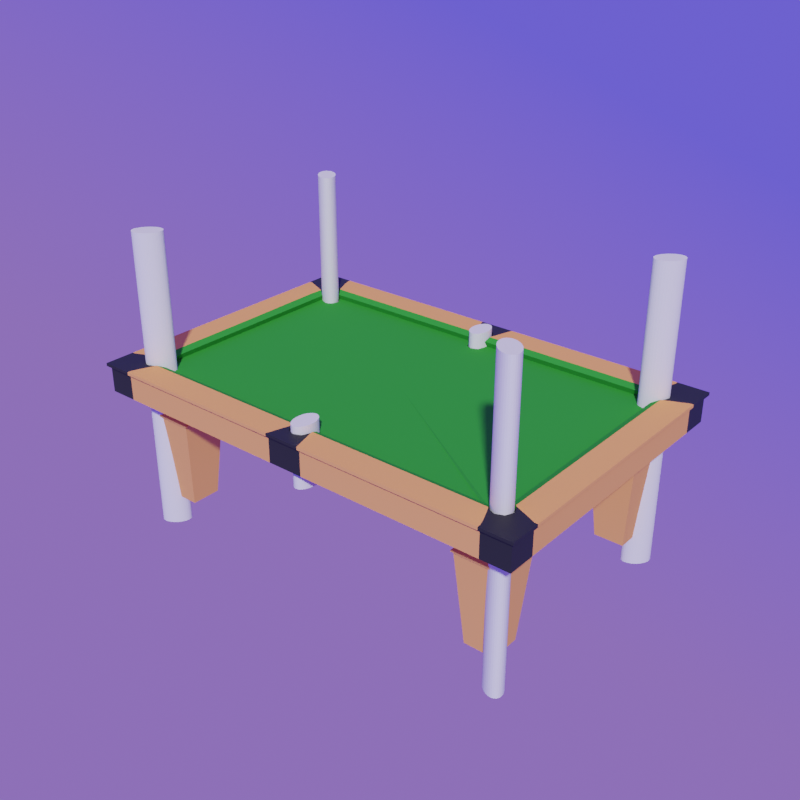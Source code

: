 # Source: pooltable.blend  (saved by Blender 3.2.14; exported with 4.5.12 LTS)
import bpy
from mathutils import Matrix  # noqa: F401  (used for matrix-valued properties, if any)

bpy.ops.wm.read_factory_settings(use_empty=True)
scene = bpy.context.scene
scene.name = 'Scene'

# ---- collections
col_collection = bpy.data.collections.new('Collection'); scene.collection.children.link(col_collection)

# ---- materials (node trees are filled in below, after node groups)
mat_wood = bpy.data.materials.new('wood')
mat_wood.use_transparent_shadow = False
mat_green_001 = bpy.data.materials.new('green.001')
mat_green_001.use_transparent_shadow = False
mat_pocket = bpy.data.materials.new('pocket')
mat_pocket.use_transparent_shadow = False

# ---- material node trees
mat_wood.use_nodes = True; mat_wood.node_tree.nodes.clear()
_N = mat_wood.node_tree.nodes; _L = mat_wood.node_tree.links
n0 = _N.new('ShaderNodeOutputMaterial'); n0.name = 'Material Output'; n0.location = (300, 300)
n1 = _N.new('ShaderNodeBsdfPrincipled'); n1.name = 'Principled BSDF'; n1.location = (10, 300)
n1.distribution = 'GGX'
n1.subsurface_method = 'BURLEY'
n1.inputs[0].default_value = (0.9258, 0.3842, 0.1222, 1.0)
n1.inputs[2].default_value = 0.825
n1.inputs[3].default_value = 1.45
n1.inputs[13].default_value = 0.05
n1.inputs[27].default_value = (0.0, 0.0, 0.0, 1.0)
n1.inputs[28].default_value = 1.0
_L.new(n1.outputs[0], n0.inputs[0])
n0.is_active_output = True
mat_green_001.use_nodes = True; mat_green_001.node_tree.nodes.clear()
_N = mat_green_001.node_tree.nodes; _L = mat_green_001.node_tree.links
n0 = _N.new('ShaderNodeOutputMaterial'); n0.name = 'Material Output'; n0.location = (300, 300)
n1 = _N.new('ShaderNodeBsdfPrincipled'); n1.name = 'Principled BSDF'; n1.location = (10, 300)
n1.distribution = 'GGX'
n1.subsurface_method = 'BURLEY'
n1.inputs[0].default_value = (0.03375, 0.3185, 0.03411, 1.0)
n1.inputs[2].default_value = 0.85
n1.inputs[3].default_value = 1.45
n1.inputs[13].default_value = 0.09167
n1.inputs[27].default_value = (0.0, 0.0, 0.0, 1.0)
n1.inputs[28].default_value = 1.0
_L.new(n1.outputs[0], n0.inputs[0])
n0.is_active_output = True
mat_pocket.use_nodes = True; mat_pocket.node_tree.nodes.clear()
_N = mat_pocket.node_tree.nodes; _L = mat_pocket.node_tree.links
n0 = _N.new('ShaderNodeOutputMaterial'); n0.name = 'Material Output'; n0.location = (300, 300)
n1 = _N.new('ShaderNodeBsdfPrincipled'); n1.name = 'Principled BSDF'; n1.location = (10, 300)
n1.distribution = 'GGX'
n1.subsurface_method = 'BURLEY'
n1.inputs[0].default_value = (0.02539, 0.02539, 0.02539, 1.0)
n1.inputs[2].default_value = 0.5083
n1.inputs[3].default_value = 1.45
n1.inputs[13].default_value = 0.15
n1.inputs[27].default_value = (0.0, 0.0, 0.0, 1.0)
n1.inputs[28].default_value = 1.0
_L.new(n1.outputs[0], n0.inputs[0])
n0.is_active_output = True

# ---- world
world_world = bpy.data.worlds.new('World'); scene.world = world_world
world_world.use_nodes = True; world_world.node_tree.nodes.clear()
_N = world_world.node_tree.nodes; _L = world_world.node_tree.links
n0 = _N.new('ShaderNodeTexCoord'); n0.name = 'Texture Coordinate'; n0.location = (-431, 328)
n1 = _N.new('ShaderNodeMapping'); n1.name = 'Mapping'; n1.location = (-215, 368)
n1.inputs[2].default_value = (0.5114, 3.012, 4.278)
n2 = _N.new('ShaderNodeTexGradient'); n2.name = 'Gradient Texture'; n2.location = (182, 320)
n2.gradient_type = 'QUADRATIC'
n3 = _N.new('ShaderNodeOutputWorld'); n3.name = 'World Output'; n3.location = (873, 294)
n4 = _N.new('ShaderNodeBackground'); n4.name = 'Background'; n4.location = (682, 294)
n5 = _N.new('ShaderNodeValToRGB'); n5.name = 'ColorRamp'; n5.location = (389, 360)
while len(n5.color_ramp.elements) > 1: n5.color_ramp.elements.remove(n5.color_ramp.elements[-1])
n5.color_ramp.elements[0].position = 0.2182; n5.color_ramp.elements[0].color = (0.2402, 0.1326, 0.5704, 1.0)
_e = n5.color_ramp.elements.new(1.0); _e.color = (0.1242, 0.09698, 1.0, 1.0)
_L.new(n4.outputs[0], n3.inputs[0])
_L.new(n0.outputs[5], n1.inputs[0])
_L.new(n1.outputs[0], n2.inputs[0])
_L.new(n2.outputs[1], n5.inputs[0])
_L.new(n5.outputs[0], n4.inputs[0])
n3.is_active_output = True
world_world.color = (0.05088, 0.05088, 0.05088)
world_world.use_sun_shadow = False
world_world.sun_shadow_jitter_overblur = 0.0

# ---- meshes
me_cube_001 = bpy.data.meshes.new('Cube.001')
me_cube_001.from_pydata([(5.475, -3.886, -1.0), (5.225, -4.136, 2.0), (5.475, -2.886, -1.0), (5.225, -2.636, 2.0), (6.475, -3.886, -1.0), (6.725, -4.136, 2.0), (6.475, -2.886, -1.0), (6.725, -2.636, 2.0), (5.173, -4.189, 2.0), (5.173, -2.584, 2.0), (6.778, -4.189, 2.0), (6.778, -2.584, 2.0), (5.173, -4.189, 2.05), (5.173, -2.584, 2.05), (6.778, -4.189, 2.05), (6.778, -2.584, 2.05), (5.303, -4.058, 2.137), (5.303, -2.714, 2.137), (6.647, -4.058, 2.137), (6.647, -2.714, 2.137), (7.047, -4.458, 2.837), (7.547, -4.958, 2.837), (7.547, -4.958, 3.815), (7.324, -4.735, 3.815), (7.547, -4.958, 3.717), (7.647, -5.058, 3.815), (7.647, -5.058, 3.717), (6.202, -4.058, 2.137), (6.202, -4.458, 2.837), (6.202, -4.958, 2.837), (6.202, -4.958, 3.815), (6.079, -4.017, 3.515), (6.202, -4.735, 3.815), (6.202, -4.178, 3.815), (6.202, -4.958, 3.717), (6.202, -5.058, 3.815), (6.202, -5.058, 3.717), (7.047, -3.594, 2.837), (6.647, -3.594, 2.137), (7.547, -3.594, 2.837), (7.547, -3.594, 3.815), (6.647, -3.594, 3.515), (7.324, -3.594, 3.815), (6.767, -3.594, 3.815), (7.547, -3.594, 3.717), (7.647, -3.594, 3.815), (7.647, -3.594, 3.717), (6.017, -3.776, 3.515), (6.051, -3.694, 3.515), (6.122, -3.523, 3.515), (6.345, -3.431, 3.515), (6.827, -3.723, 3.815), (6.647, -3.602, 3.515), (6.586, -3.561, 3.515), (6.635, -3.594, 3.539), (6.767, -3.683, 3.815), (6.635, -3.594, 3.755), (6.547, -3.535, 3.715), (6.288, -4.178, 3.815), (6.322, -4.229, 3.815), (6.202, -4.051, 3.757), (6.14, -3.958, 3.715), (6.164, -4.017, 3.556), (6.163, -4.022, 3.568), (6.575, -4.334, 3.815), (6.088, -3.827, 3.379), (6.821, -4.232, 3.815), (6.932, -3.976, 3.815), (6.051, -3.694, 3.23), (6.122, -3.523, 3.229), (6.351, -3.501, 3.319), (6.783, -3.768, 3.481), (6.65, -3.604, 3.235), (6.586, -3.561, 3.229), (6.361, -4.166, 3.575), (6.196, -4.012, 3.393), (6.564, -4.248, 3.552), (6.753, -4.186, 3.493), (6.854, -3.986, 3.469), (6.539, -4.458, 2.837), (6.608, -4.958, 2.837), (6.608, -4.958, 3.815), (6.539, -4.735, 3.815), (6.608, -4.958, 3.717), (6.608, -5.058, 3.815), (6.608, -5.058, 3.717), (6.539, -4.058, 2.137), (6.647, -3.936, 2.137), (7.047, -3.936, 2.837), (7.547, -4.036, 2.837), (7.547, -4.036, 3.815), (7.324, -3.936, 3.815), (7.547, -4.036, 3.717), (7.647, -4.036, 3.815), (7.647, -4.036, 3.717), (0.2506, -4.501, 3.815), (0.3554, -4.248, 3.815), (0.2213, -3.701, 3.515), (0.1313, -4.456, 3.428), (0.1683, -4.279, 3.483), (0.2925, -3.958, 3.715), (0.3417, -4.178, 3.815), (0.3182, -4.058, 3.515), (0.1109, -3.755, 3.325), (0.1863, -4.162, 3.458), (0.2198, -4.013, 3.323), (0.5649, -4.958, 3.815), (0.4991, -4.735, 3.815), (0.5944, -5.058, 3.815), (0.5944, -5.058, 3.717), (0.5944, -4.958, 3.717), (0.5944, -4.958, 2.837), (0.5944, -4.458, 2.837), (-5.475, -3.886, -1.0), (-5.225, -4.136, 2.0), (-5.475, -2.886, -1.0), (-5.225, -2.636, 2.0), (-6.475, -3.886, -1.0), (-6.725, -4.136, 2.0), (-6.475, -2.886, -1.0), (-6.725, -2.636, 2.0), (-5.173, -4.189, 2.0), (-5.173, -2.584, 2.0), (-6.778, -4.189, 2.0), (-6.778, -2.584, 2.0), (-5.173, -4.189, 2.05), (-5.173, -2.584, 2.05), (-6.778, -4.189, 2.05), (-6.778, -2.584, 2.05), (-5.303, -4.058, 2.137), (-5.303, -2.714, 2.137), (-6.647, -4.058, 2.137), (-6.647, -2.714, 2.137), (-7.047, -4.458, 2.837), (-7.547, -4.958, 2.837), (-7.547, -4.958, 3.815), (-7.324, -4.735, 3.815), (-7.547, -4.958, 3.717), (-7.647, -5.058, 3.815), (-7.647, -5.058, 3.717), (-6.202, -4.058, 2.137), (-6.202, -4.458, 2.837), (-6.202, -4.958, 2.837), (-6.202, -4.958, 3.815), (-6.202, -4.058, 3.515), (-6.202, -4.735, 3.815), (-6.202, -4.178, 3.815), (-6.202, -4.958, 3.717), (-6.202, -5.058, 3.815), (-6.202, -5.058, 3.717), (-7.047, -3.594, 2.837), (-6.647, -3.594, 2.137), (-7.547, -3.594, 2.837), (-7.547, -3.594, 3.815), (-6.647, -3.594, 3.515), (-7.324, -3.594, 3.815), (-6.767, -3.594, 3.815), (-7.547, -3.594, 3.717), (-7.647, -3.594, 3.815), (-7.647, -3.594, 3.717), (-6.017, -3.776, 3.515), (-6.051, -3.694, 3.515), (-6.122, -3.523, 3.515), (-6.345, -3.431, 3.515), (-6.827, -3.723, 3.815), (-6.647, -3.602, 3.515), (-6.586, -3.561, 3.515), (-6.635, -3.594, 3.539), (-6.767, -3.683, 3.815), (-6.635, -3.594, 3.755), (-6.547, -3.535, 3.715), (-6.288, -4.178, 3.815), (-6.322, -4.229, 3.815), (-6.202, -4.051, 3.757), (-6.14, -3.958, 3.715), (-6.207, -4.058, 3.515), (-6.202, -4.051, 3.529), (-6.575, -4.334, 3.815), (-6.097, -3.834, 3.358), (-6.821, -4.232, 3.815), (-6.932, -3.976, 3.815), (0.0, -4.058, 2.137), (0.0, -4.458, 2.837), (0.0, -4.958, 2.837), (0.0, -4.958, 3.815), (0.0, -4.735, 3.815), (0.0, -4.958, 3.717), (0.0, -5.058, 3.815), (0.0, -5.058, 3.717), (-6.072, -3.671, 3.338), (-6.122, -3.523, 3.229), (-6.345, -3.431, 3.229), (-6.786, -3.766, 3.465), (-6.647, -3.602, 3.229), (-6.586, -3.561, 3.229), (-6.369, -4.193, 3.471), (-6.207, -4.057, 3.238), (-6.587, -4.256, 3.494), (-6.821, -4.232, 3.229), (-6.881, -3.977, 3.369), (-6.539, -4.458, 2.837), (-6.608, -4.958, 2.837), (-6.608, -4.958, 3.815), (-6.539, -4.735, 3.815), (-6.608, -4.958, 3.717), (-6.608, -5.058, 3.815), (-6.608, -5.058, 3.717), (-6.539, -4.058, 2.137), (-6.647, -3.936, 2.137), (-7.047, -3.936, 2.837), (-7.547, -4.036, 2.837), (-7.547, -4.036, 3.815), (-7.324, -3.936, 3.815), (-7.547, -4.036, 3.717), (-7.647, -4.036, 3.815), (-7.647, -4.036, 3.717), (-0.2506, -4.501, 3.815), (-0.3554, -4.248, 3.815), (0.0, -4.603, 3.815), (-0.2213, -3.701, 3.515), (-0.1691, -4.445, 3.395), (-0.2397, -4.27, 3.39), (-0.2925, -3.958, 3.715), (0.0, -4.565, 3.325), (-0.3417, -4.178, 3.815), (-0.3182, -4.058, 3.515), (0.0, -3.608, 3.515), (-0.1402, -3.756, 3.297), (-0.2509, -4.169, 3.374), (-0.2958, -4.045, 3.248), (0.0, -3.608, 3.231), (-0.02922, -4.435, 3.291), (0.0, -4.248, 3.231), (-0.003709, -4.522, 3.285), (0.0, -3.701, 3.231), (0.0, -4.178, 3.231), (0.0, -4.058, 3.231), (0.0, -3.608, 3.231), (-0.5649, -4.958, 3.815), (-0.4991, -4.735, 3.815), (-0.5944, -5.058, 3.815), (-0.5944, -5.058, 3.717), (-0.5944, -4.958, 3.717), (-0.5944, -4.958, 2.837), (-0.5944, -4.458, 2.837), (5.475, 3.886, -1.0), (5.225, 4.136, 2.0), (5.475, 2.886, -1.0), (5.225, 2.636, 2.0), (6.475, 3.886, -1.0), (6.725, 4.136, 2.0), (6.475, 2.886, -1.0), (6.725, 2.636, 2.0), (5.173, 4.189, 2.0), (5.173, 2.584, 2.0), (6.778, 4.189, 2.0), (6.778, 2.584, 2.0), (5.173, 4.189, 2.05), (5.173, 2.584, 2.05), (6.778, 4.189, 2.05), (6.778, 2.584, 2.05), (5.303, 4.058, 2.137), (5.303, 2.714, 2.137), (6.647, 4.058, 2.137), (6.647, 2.714, 2.137), (7.047, 4.458, 2.837), (7.547, 4.958, 2.837), (7.547, 4.958, 3.815), (7.324, 4.735, 3.815), (7.547, 4.958, 3.717), (7.647, 5.058, 3.815), (7.647, 5.058, 3.717), (6.202, 4.058, 2.137), (6.202, 4.458, 2.837), (6.202, 4.958, 2.837), (6.202, 4.958, 3.815), (6.202, 4.058, 3.515), (6.202, 4.735, 3.815), (6.202, 4.178, 3.815), (6.202, 4.958, 3.717), (6.202, 5.058, 3.815), (6.202, 5.058, 3.717), (7.047, 3.594, 2.837), (6.647, 3.594, 2.137), (7.547, 3.594, 2.837), (7.547, 3.594, 3.815), (6.647, 3.594, 3.515), (7.324, 3.594, 3.815), (6.767, 3.594, 3.815), (7.547, 3.594, 3.717), (7.647, 3.594, 3.815), (7.647, 3.594, 3.717), (6.017, 3.776, 3.515), (6.051, 3.694, 3.515), (6.122, 3.523, 3.515), (6.345, 3.431, 3.515), (6.827, 3.723, 3.815), (6.647, 3.602, 3.515), (6.586, 3.561, 3.515), (6.635, 3.594, 3.539), (6.767, 3.683, 3.815), (6.635, 3.594, 3.755), (6.547, 3.535, 3.715), (6.288, 4.178, 3.815), (6.322, 4.229, 3.815), (6.202, 4.051, 3.757), (6.14, 3.958, 3.715), (6.207, 4.058, 3.515), (6.202, 4.051, 3.529), (6.575, 4.334, 3.815), (6.091, 3.841, 3.326), (6.821, 4.232, 3.815), (6.932, 3.976, 3.815), (6.647, 0.0, 2.137), (7.047, 0.0, 2.837), (7.547, 0.0, 2.837), (7.547, 0.0, 3.815), (6.547, 0.0, 3.715), (6.647, 0.0, 3.515), (7.324, 0.0, 3.815), (6.767, 0.0, 3.815), (7.547, 0.0, 3.717), (7.647, 0.0, 3.815), (7.647, 0.0, 3.717), (6.052, 3.692, 3.238), (6.122, 3.523, 3.229), (6.348, 3.46, 3.266), (6.79, 3.757, 3.426), (6.647, 3.602, 3.229), (6.586, 3.561, 3.229), (6.367, 4.193, 3.464), (6.218, 4.037, 3.386), (6.583, 4.267, 3.448), (6.821, 4.232, 3.229), (6.862, 3.977, 3.42), (6.539, 4.458, 2.837), (6.608, 4.958, 2.837), (6.608, 4.958, 3.815), (6.539, 4.735, 3.815), (6.608, 4.958, 3.717), (6.608, 5.058, 3.815), (6.608, 5.058, 3.717), (6.539, 4.058, 2.137), (6.647, 3.936, 2.137), (7.047, 3.936, 2.837), (7.547, 4.036, 2.837), (7.547, 4.036, 3.815), (7.324, 3.936, 3.815), (7.547, 4.036, 3.717), (7.647, 4.036, 3.815), (7.647, 4.036, 3.717), (0.2506, 4.501, 3.815), (0.3554, 4.248, 3.815), (0.2213, 3.701, 3.515), (0.1567, 4.465, 3.369), (0.2651, 4.271, 3.347), (0.2925, 3.958, 3.715), (0.3417, 4.178, 3.815), (0.3182, 4.058, 3.515), (0.1508, 3.755, 3.289), (0.3257, 4.177, 3.257), (0.3182, 4.058, 3.231), (0.5649, 4.958, 3.815), (0.4991, 4.735, 3.815), (0.5944, 5.058, 3.815), (0.5944, 5.058, 3.717), (0.5944, 4.958, 3.717), (0.5944, 4.958, 2.837), (0.5944, 4.458, 2.837), (-5.475, 3.886, -1.0), (-5.225, 4.136, 2.0), (-5.475, 2.886, -1.0), (-5.225, 2.636, 2.0), (-6.475, 3.886, -1.0), (-6.725, 4.136, 2.0), (-6.475, 2.886, -1.0), (-6.725, 2.636, 2.0), (-5.173, 4.189, 2.0), (-5.173, 2.584, 2.0), (-6.778, 4.189, 2.0), (-6.778, 2.584, 2.0), (-5.173, 4.189, 2.05), (-5.173, 2.584, 2.05), (-6.778, 4.189, 2.05), (-6.778, 2.584, 2.05), (-5.303, 4.058, 2.137), (-5.303, 2.714, 2.137), (-6.647, 4.058, 2.137), (-6.647, 2.714, 2.137), (-7.047, 4.458, 2.837), (-7.547, 4.958, 2.837), (-7.547, 4.958, 3.815), (-7.324, 4.735, 3.815), (-7.547, 4.958, 3.717), (-7.647, 5.058, 3.815), (-7.647, 5.058, 3.717), (-6.202, 4.058, 2.137), (-6.202, 4.458, 2.837), (-6.202, 4.958, 2.837), (-6.202, 4.958, 3.815), (-6.202, 4.058, 3.515), (-6.202, 4.735, 3.815), (-6.202, 4.178, 3.815), (-6.202, 4.958, 3.717), (-6.202, 5.058, 3.815), (-6.202, 5.058, 3.717), (-7.047, 3.594, 2.837), (-6.647, 3.594, 2.137), (-7.547, 3.594, 2.837), (-7.547, 3.594, 3.815), (-6.647, 3.594, 3.515), (-7.324, 3.594, 3.815), (-6.812, 3.267, 3.811), (-7.547, 3.594, 3.717), (-7.647, 3.594, 3.815), (-7.647, 3.594, 3.717), (-6.017, 3.776, 3.515), (-6.051, 3.694, 3.515), (-6.122, 3.523, 3.515), (-6.345, 3.431, 3.515), (-6.827, 3.723, 3.815), (-6.647, 3.602, 3.515), (-6.586, 3.561, 3.515), (-6.635, 3.594, 3.539), (-6.767, 3.683, 3.815), (-6.706, 3.51, 3.78), (-6.549, 3.507, 3.714), (-6.288, 4.178, 3.815), (-6.322, 4.229, 3.815), (-6.202, 4.051, 3.757), (-6.14, 3.958, 3.715), (-6.207, 4.058, 3.515), (-6.202, 4.051, 3.529), (-6.575, 4.334, 3.815), (-6.089, 3.83, 3.344), (-6.821, 4.232, 3.815), (-6.932, 3.976, 3.815), (0.0, 4.058, 2.137), (0.0, 4.458, 2.837), (0.0, 4.958, 2.837), (0.0, 4.958, 3.815), (0.0, 4.735, 3.815), (0.0, 4.958, 3.717), (0.0, 5.058, 3.815), (0.0, 5.058, 3.717), (-6.647, 0.0, 2.137), (-7.047, 0.0, 2.837), (-7.547, 0.0, 2.837), (-7.547, 0.0, 3.815), (-6.547, 0.0, 3.715), (-6.647, 0.0, 3.515), (-7.324, 0.0, 3.815), (-6.767, 0.0, 3.815), (-7.547, 0.0, 3.717), (-7.647, 0.0, 3.815), (-7.647, 0.0, 3.717), (0.0, 0.0, 3.515), (-6.061, 3.67, 3.308), (-6.122, 3.523, 3.229), (-6.345, 3.431, 3.229), (-6.8, 3.753, 3.39), (-6.647, 3.602, 3.229), (-6.586, 3.561, 3.229), (-6.368, 4.184, 3.492), (-6.207, 4.053, 3.256), (-6.576, 4.268, 3.427), (-6.82, 4.231, 3.231), (-6.886, 3.977, 3.353), (-6.539, 4.458, 2.837), (-6.608, 4.958, 2.837), (-6.608, 4.958, 3.815), (-6.539, 4.735, 3.815), (-6.608, 4.958, 3.717), (-6.608, 5.058, 3.815), (-6.608, 5.058, 3.717), (-6.539, 4.058, 2.137), (-6.647, 3.936, 2.137), (-7.047, 3.936, 2.837), (-7.547, 4.036, 2.837), (-7.547, 4.036, 3.815), (-7.324, 3.936, 3.815), (-7.547, 4.036, 3.717), (-7.647, 4.036, 3.815), (-7.647, 4.036, 3.717), (-0.2506, 4.501, 3.815), (-0.3554, 4.248, 3.815), (0.0, 4.603, 3.815), (-0.2213, 3.701, 3.515), (-0.1695, 4.482, 3.347), (-0.2579, 4.285, 3.352), (-0.2925, 3.958, 3.715), (0.0, 4.603, 3.231), (-0.3417, 4.178, 3.815), (-0.3182, 4.058, 3.515), (0.0, 3.608, 3.515), (-0.1784, 3.733, 3.266), (-0.2737, 4.176, 3.338), (-0.3182, 4.058, 3.231), (0.0, 3.608, 3.231), (0.0, 4.501, 3.231), (0.0, 4.248, 3.231), (0.0, 4.603, 3.231), (0.0, 3.701, 3.231), (0.0, 4.178, 3.231), (0.0, 4.058, 3.231), (0.0, 3.608, 3.231), (-0.5649, 4.958, 3.815), (-0.4991, 4.735, 3.815), (-0.5944, 5.058, 3.815), (-0.5944, 5.058, 3.717), (-0.5944, 4.958, 3.717), (-0.5944, 4.958, 2.837), (0.0, 0.0, 2.137), (-0.5944, 4.458, 2.837)], [], [(0, 1, 3, 2), (2, 3, 7, 6), (6, 7, 5, 4), (4, 5, 1, 0), (2, 6, 4, 0), (5, 7, 11, 10), (8, 10, 14, 12), (3, 1, 8, 9), (1, 5, 10, 8), (7, 3, 9, 11), (15, 13, 17, 19), (11, 9, 13, 15), (10, 11, 15, 14), (9, 8, 12, 13), (19, 17, 16, 18), (14, 15, 19, 18), (13, 12, 16, 17), (12, 14, 18, 16), (38, 313, 314, 37), (28, 112, 182, 181, 27), (28, 29, 111, 112), (88, 89, 21, 20), (40, 45, 322, 316), (92, 94, 26, 24), (33, 60, 61, 100, 101), (43, 56, 55), (31, 456, 226, 97, 102), (41, 53, 52), (90, 91, 23, 22), (30, 32, 107, 106), (91, 67, 66, 23), (32, 33, 101, 96, 107), (89, 92, 24, 21), (29, 34, 110, 111), (36, 35, 108, 109), (94, 93, 25, 26), (34, 36, 109, 110), (81, 84, 25, 22), (184, 187, 108, 106), (83, 85, 36, 34), (85, 84, 35, 36), (80, 83, 34, 29), (82, 59, 58, 33, 32), (81, 82, 32, 30), (79, 80, 29, 28), (79, 28, 27, 86), (323, 322, 45, 46), (315, 321, 44, 39), (319, 320, 43, 42), (316, 319, 42, 40), (318, 456, 50, 53, 41), (317, 318, 41, 54, 57), (320, 317, 57, 56, 43), (321, 323, 46, 44), (90, 93, 45, 40), (314, 315, 39, 37), (87, 38, 37, 88), (62, 31, 63), (48, 456, 31, 62, 47), (54, 41, 52), (50, 456, 48, 49), (60, 33, 58), (63, 31, 102, 100, 61), (54, 52, 51, 55, 56, 57), (59, 62, 63, 61, 60, 58), (52, 72, 71, 51), (50, 70, 73, 53), (51, 71, 78, 67), (48, 68, 69, 49), (64, 76, 74, 59), (59, 74, 75, 62), (62, 75, 65, 47), (49, 69, 70, 50), (67, 78, 77, 66), (53, 73, 72, 52), (47, 65, 68, 48), (66, 77, 76, 64), (65, 75, 74, 76, 77, 78, 71, 72, 73, 70, 69, 68), (20, 79, 86, 18), (20, 21, 80, 79), (22, 23, 82, 81), (21, 24, 83, 80), (26, 25, 84, 85), (24, 26, 85, 83), (30, 35, 84, 81), (18, 87, 88, 20), (22, 25, 93, 90), (46, 45, 93, 94), (39, 44, 92, 89), (40, 42, 91, 90), (44, 46, 94, 92), (37, 39, 89, 88), (23, 66, 64, 82), (91, 51, 67), (42, 43, 55, 51, 91), (64, 59, 82), (101, 100, 102), (102, 105, 104, 101), (96, 99, 98, 95), (226, 230, 103, 97), (101, 104, 99, 96), (95, 98, 223, 218), (97, 103, 105, 102), (98, 231, 233, 223), (103, 234, 236, 105), (105, 236, 235, 104), (230, 237, 234, 103), (99, 232, 231, 98), (104, 235, 232, 99), (96, 95, 218, 185, 107), (108, 35, 30, 106), (107, 185, 184, 106), (108, 187, 188, 109), (109, 188, 186, 110), (110, 186, 183, 111), (18, 86, 87), (86, 27, 38, 87), (27, 181, 313, 38), (313, 181, 512), (111, 183, 182, 112), (113, 115, 116, 114), (115, 119, 120, 116), (119, 117, 118, 120), (117, 113, 114, 118), (115, 113, 117, 119), (118, 123, 124, 120), (121, 125, 127, 123), (116, 122, 121, 114), (114, 121, 123, 118), (120, 124, 122, 116), (128, 132, 130, 126), (124, 128, 126, 122), (123, 127, 128, 124), (122, 126, 125, 121), (132, 131, 129, 130), (127, 131, 132, 128), (126, 130, 129, 125), (125, 129, 131, 127), (151, 150, 446, 445), (141, 140, 181, 182, 244), (141, 244, 243, 142), (209, 133, 134, 210), (153, 448, 454, 158), (213, 137, 139, 215), (146, 224, 222, 174, 173), (156, 168, 169), (144, 225, 219, 226, 456), (154, 165, 166), (211, 135, 136, 212), (143, 238, 239, 145), (212, 136, 179, 180), (145, 239, 217, 224, 146), (210, 134, 137, 213), (142, 243, 242, 147), (149, 241, 240, 148), (215, 139, 138, 214), (147, 242, 241, 149), (202, 135, 138, 205), (184, 238, 240, 187), (204, 147, 149, 206), (206, 149, 148, 205), (201, 142, 147, 204), (203, 145, 146, 171, 172), (202, 143, 145, 203), (200, 141, 142, 201), (200, 207, 140, 141), (455, 159, 158, 454), (447, 152, 157, 453), (451, 155, 156, 452), (448, 153, 155, 451), (450, 154, 166, 163, 456), (449, 170, 167, 154, 450), (452, 156, 169, 170, 449), (453, 157, 159, 455), (211, 153, 158, 214), (446, 150, 152, 447), (208, 209, 150, 151), (175, 176, 144), (161, 160, 175, 144, 456), (167, 165, 154), (163, 162, 161, 456), (173, 171, 146), (176, 174, 222, 225, 144), (167, 170, 169, 168, 164, 165), (172, 171, 173, 174, 176, 175), (165, 164, 192, 193), (163, 166, 194, 191), (164, 180, 199, 192), (161, 162, 190, 189), (177, 172, 195, 197), (172, 175, 196, 195), (175, 160, 178, 196), (162, 163, 191, 190), (180, 179, 198, 199), (166, 165, 193, 194), (160, 161, 189, 178), (179, 177, 197, 198), (178, 189, 190, 191, 194, 193, 192, 199, 198, 197, 195, 196), (133, 131, 207, 200), (133, 200, 201, 134), (135, 202, 203, 136), (134, 201, 204, 137), (139, 206, 205, 138), (137, 204, 206, 139), (143, 202, 205, 148), (131, 133, 209, 208), (135, 211, 214, 138), (159, 215, 214, 158), (152, 210, 213, 157), (153, 211, 212, 155), (157, 213, 215, 159), (150, 209, 210, 152), (136, 203, 177, 179), (212, 180, 164), (155, 212, 164, 168, 156), (177, 203, 172), (224, 225, 222), (225, 224, 228, 229), (217, 216, 220, 221), (226, 219, 227, 230), (224, 217, 221, 228), (216, 218, 223, 220), (219, 225, 229, 227), (220, 223, 233, 231), (227, 229, 236, 234), (229, 228, 235, 236), (230, 227, 234, 237), (221, 220, 231, 232), (228, 221, 232, 235), (217, 239, 185, 218, 216), (240, 238, 143, 148), (239, 238, 184, 185), (240, 241, 188, 187), (241, 242, 186, 188), (242, 243, 183, 186), (131, 208, 207), (207, 208, 151, 140), (140, 151, 445, 181), (445, 512, 181), (243, 244, 182, 183), (245, 247, 248, 246), (247, 251, 252, 248), (251, 249, 250, 252), (249, 245, 246, 250), (247, 245, 249, 251), (250, 255, 256, 252), (253, 257, 259, 255), (248, 254, 253, 246), (246, 253, 255, 250), (252, 256, 254, 248), (260, 264, 262, 258), (256, 260, 258, 254), (255, 259, 260, 256), (254, 258, 257, 253), (264, 263, 261, 262), (259, 263, 264, 260), (258, 262, 261, 257), (257, 261, 263, 259), (283, 282, 314, 313), (273, 272, 437, 438, 368), (273, 368, 367, 274), (344, 265, 266, 345), (285, 316, 322, 290), (348, 269, 271, 350), (278, 357, 356, 306, 305), (288, 300, 301), (276, 358, 353, 494, 456), (286, 297, 298), (346, 267, 268, 347), (275, 362, 363, 277), (347, 268, 311, 312), (277, 363, 352, 357, 278), (345, 266, 269, 348), (274, 367, 366, 279), (281, 365, 364, 280), (350, 271, 270, 349), (279, 366, 365, 281), (337, 267, 270, 340), (440, 362, 364, 443), (339, 279, 281, 341), (341, 281, 280, 340), (336, 274, 279, 339), (338, 277, 278, 303, 304), (337, 275, 277, 338), (335, 273, 274, 336), (335, 342, 272, 273), (323, 291, 290, 322), (315, 284, 289, 321), (319, 287, 288, 320), (316, 285, 287, 319), (318, 286, 298, 295, 456), (317, 302, 299, 286, 318), (320, 288, 301, 302, 317), (321, 289, 291, 323), (346, 285, 290, 349), (314, 282, 284, 315), (343, 344, 282, 283), (307, 308, 276), (293, 292, 307, 276, 456), (299, 297, 286), (295, 294, 293, 456), (305, 303, 278), (308, 306, 356, 358, 276), (299, 302, 301, 300, 296, 297), (304, 303, 305, 306, 308, 307), (297, 296, 327, 328), (295, 298, 329, 326), (296, 312, 334, 327), (293, 294, 325, 324), (309, 304, 330, 332), (304, 307, 331, 330), (307, 292, 310, 331), (294, 295, 326, 325), (312, 311, 333, 334), (298, 297, 328, 329), (292, 293, 324, 310), (311, 309, 332, 333), (310, 324, 325, 326, 329, 328, 327, 334, 333, 332, 330, 331), (265, 263, 342, 335), (265, 335, 336, 266), (267, 337, 338, 268), (266, 336, 339, 269), (271, 341, 340, 270), (269, 339, 341, 271), (275, 337, 340, 280), (263, 265, 344, 343), (267, 346, 349, 270), (291, 350, 349, 290), (284, 345, 348, 289), (285, 346, 347, 287), (289, 348, 350, 291), (282, 344, 345, 284), (268, 338, 309, 311), (347, 312, 296), (287, 347, 296, 300, 288), (309, 338, 304), (357, 358, 356), (358, 357, 360, 361), (352, 351, 354, 355), (494, 353, 359, 498), (357, 352, 355, 360), (351, 486, 491, 354), (353, 358, 361, 359), (354, 491, 501, 499), (359, 361, 504, 502), (361, 360, 503, 504), (498, 359, 502, 505), (355, 354, 499, 500), (360, 355, 500, 503), (352, 363, 441, 486, 351), (364, 362, 275, 280), (363, 362, 440, 441), (364, 365, 444, 443), (365, 366, 442, 444), (366, 367, 439, 442), (263, 343, 342), (342, 343, 283, 272), (272, 283, 313, 437), (313, 512, 437), (367, 368, 438, 439), (369, 370, 372, 371), (371, 372, 376, 375), (375, 376, 374, 373), (373, 374, 370, 369), (371, 375, 373, 369), (374, 376, 380, 379), (377, 379, 383, 381), (372, 370, 377, 378), (370, 374, 379, 377), (376, 372, 378, 380), (384, 382, 386, 388), (380, 378, 382, 384), (379, 380, 384, 383), (378, 377, 381, 382), (388, 386, 385, 387), (383, 384, 388, 387), (382, 381, 385, 386), (381, 383, 387, 385), (407, 445, 446, 406), (397, 513, 438, 437, 396), (397, 398, 511, 513), (477, 478, 390, 389), (409, 414, 454, 448), (481, 483, 395, 393), (402, 429, 430, 490, 492), (412, 425, 424), (400, 456, 494, 487, 493), (410, 422, 421), (479, 480, 392, 391), (399, 401, 507, 506), (480, 436, 435, 392), (401, 402, 492, 485, 507), (478, 481, 393, 390), (398, 403, 510, 511), (405, 404, 508, 509), (483, 482, 394, 395), (403, 405, 509, 510), (470, 473, 394, 391), (440, 443, 508, 506), (472, 474, 405, 403), (474, 473, 404, 405), (469, 472, 403, 398), (471, 428, 427, 402, 401), (470, 471, 401, 399), (468, 469, 398, 397), (468, 397, 396, 475), (455, 454, 414, 415), (447, 453, 413, 408), (451, 452, 412, 411), (448, 451, 411, 409), (450, 456, 419, 422, 410), (449, 450, 410, 423, 426), (452, 449, 426, 425, 412), (453, 455, 415, 413), (479, 482, 414, 409), (446, 447, 408, 406), (476, 407, 406, 477), (431, 400, 432), (417, 456, 400, 431, 416), (423, 410, 421), (419, 456, 417, 418), (429, 402, 427), (432, 400, 493, 490, 430), (423, 421, 420, 424, 425, 426), (428, 431, 432, 430, 429, 427), (421, 461, 460, 420), (419, 459, 462, 422), (420, 460, 467, 436), (417, 457, 458, 418), (433, 465, 463, 428), (428, 463, 464, 431), (431, 464, 434, 416), (418, 458, 459, 419), (436, 467, 466, 435), (422, 462, 461, 421), (416, 434, 457, 417), (435, 466, 465, 433), (434, 464, 463, 465, 466, 467, 460, 461, 462, 459, 458, 457), (389, 468, 475, 387), (389, 390, 469, 468), (391, 392, 471, 470), (390, 393, 472, 469), (395, 394, 473, 474), (393, 395, 474, 472), (399, 404, 473, 470), (387, 476, 477, 389), (391, 394, 482, 479), (415, 414, 482, 483), (408, 413, 481, 478), (409, 411, 480, 479), (413, 415, 483, 481), (406, 408, 478, 477), (392, 435, 433, 471), (480, 420, 436), (411, 412, 424, 420, 480), (433, 428, 471), (492, 490, 493), (493, 497, 496, 492), (485, 489, 488, 484), (494, 498, 495, 487), (492, 496, 489, 485), (484, 488, 491, 486), (487, 495, 497, 493), (488, 499, 501, 491), (495, 502, 504, 497), (497, 504, 503, 496), (498, 505, 502, 495), (489, 500, 499, 488), (496, 503, 500, 489), (485, 484, 486, 441, 507), (508, 404, 399, 506), (507, 441, 440, 506), (508, 443, 444, 509), (509, 444, 442, 510), (510, 442, 439, 511), (387, 475, 476), (475, 396, 407, 476), (396, 437, 445, 407), (445, 437, 512), (511, 439, 438, 513)])
me_cube_001.polygons.foreach_set('material_index', [0, 0, 0, 0, 0, 0, 0, 0, 0, 0, 0, 0, 0, 0, 0, 0, 0, 0, 0, 0, 0, 2, 0, 2, 1, 1, 1, 1, 2, 0, 2, 0, 2, 0, 0, 2, 0, 2, 2, 0, 0, 0, 0, 0, 0, 0, 0, 0, 0, 0, 1, 1, 1, 0, 0, 0, 0, 2, 1, 1, 1, 1, 1, 1, 1, 2, 2, 2, 2, 2, 2, 2, 2, 2, 2, 2, 2, 2, 0, 2, 2, 2, 2, 2, 0, 0, 2, 0, 0, 0, 0, 0, 2, 2, 0, 2, 1, 2, 2, 2, 2, 2, 2, 2, 2, 2, 2, 2, 2, 2, 0, 2, 2, 2, 2, 0, 0, 0, 0, 2, 0, 0, 0, 0, 0, 0, 0, 0, 0, 0, 0, 0, 0, 0, 0, 0, 0, 0, 0, 0, 0, 2, 0, 2, 1, 1, 1, 1, 2, 0, 2, 0, 2, 0, 0, 2, 0, 2, 2, 0, 0, 0, 0, 0, 0, 0, 0, 0, 0, 0, 1, 1, 1, 0, 0, 0, 0, 2, 1, 1, 1, 1, 1, 1, 1, 2, 2, 2, 2, 2, 2, 2, 2, 2, 2, 2, 2, 2, 0, 2, 2, 2, 2, 2, 0, 0, 2, 0, 0, 0, 0, 0, 2, 2, 0, 2, 1, 2, 2, 2, 2, 2, 2, 2, 2, 2, 2, 2, 2, 2, 0, 2, 2, 2, 2, 0, 0, 0, 0, 2, 0, 0, 0, 0, 0, 0, 0, 0, 0, 0, 0, 0, 0, 0, 0, 0, 0, 0, 0, 0, 0, 2, 0, 2, 1, 1, 1, 1, 2, 0, 2, 0, 2, 0, 0, 2, 0, 2, 2, 0, 0, 0, 0, 0, 0, 0, 0, 0, 0, 0, 1, 1, 1, 0, 0, 0, 0, 2, 1, 1, 1, 1, 1, 1, 1, 2, 2, 2, 2, 2, 2, 2, 2, 2, 2, 2, 2, 2, 0, 2, 2, 2, 2, 2, 0, 0, 2, 0, 0, 0, 0, 0, 2, 2, 0, 2, 1, 2, 2, 2, 2, 2, 2, 2, 2, 2, 2, 2, 2, 2, 0, 2, 2, 2, 2, 0, 0, 0, 0, 2, 0, 0, 0, 0, 0, 0, 0, 0, 0, 0, 0, 0, 0, 0, 0, 0, 0, 0, 0, 0, 0, 2, 0, 2, 1, 1, 1, 1, 2, 0, 2, 0, 2, 0, 0, 2, 0, 2, 2, 0, 0, 0, 0, 0, 0, 0, 0, 0, 0, 0, 1, 1, 1, 0, 0, 0, 0, 2, 1, 1, 1, 1, 1, 1, 1, 2, 2, 2, 2, 2, 2, 2, 2, 2, 2, 2, 2, 2, 0, 2, 2, 2, 2, 2, 0, 0, 2, 0, 0, 0, 0, 0, 2, 2, 0, 2, 1, 2, 2, 2, 2, 2, 2, 2, 2, 2, 2, 2, 2, 2, 0, 2, 2, 2, 2, 0, 0, 0, 0, 2])
_uv = me_cube_001.uv_layers.new(name='UVMap')
_uv.uv.foreach_set('vector', [0.375, 0.0, 0.625, 0.0, 0.625, 0.25, 0.375, 0.25, 0.375, 0.25, 0.625, 0.25, 0.625, 0.5, 0.375, 0.5, 0.375, 0.5, 0.625, 0.5, 0.625, 0.75, 0.375, 0.75, 0.375, 0.75, 0.625, 0.75, 0.625, 1.0, 0.375, 1.0, 0.125, 0.5, 0.375, 0.5, 0.375, 0.75, 0.125, 0.75, 0.625, 0.75, 0.625, 0.5, 0.625, 0.5, 0.625, 0.75, 0.625, 1.0, 0.625, 0.75, 0.625, 0.75, 0.625, 1.0, 0.625, 0.25, 0.625, 0.0, 0.625, 0.0, 0.625, 0.25, 0.625, 1.0, 0.625, 0.75, 0.625, 0.75, 0.625, 1.0, 0.625, 0.5, 0.625, 0.25, 0.625, 0.25, 0.625, 0.5, 0.625, 0.5, 0.625, 0.25, 0.625, 0.25, 0.625, 0.5, 0.625, 0.5, 0.625, 0.25, 0.625, 0.25, 0.625, 0.5, 0.625, 0.75, 0.625, 0.5, 0.625, 0.5, 0.625, 0.75, 0.625, 0.25, 0.625, 0.0, 0.625, 0.0, 0.625, 0.25, 0.625, 0.5, 0.875, 0.5, 0.875, 0.75, 0.625, 0.75, 0.625, 0.75, 0.625, 0.5, 0.625, 0.5, 0.625, 0.75, 0.625, 0.25, 0.625, 0.0, 0.625, 0.0, 0.625, 0.25, 0.625, 1.0, 0.625, 0.75, 0.625, 0.75, 0.625, 1.0, 0.0, 0.0, 0.0, 0.0, 0.0, 0.0, 0.0, 0.0, 0.0, 0.0, 0.0, 0.0, 0.0, 0.0, 0.0, 0.0, 0.0, 0.0, 0.0, 0.0, 0.0, 0.0, 0.0, 0.0, 0.0, 0.0, 0.0, 0.0, 0.0, 0.0, 0.0, 0.0, 0.0, 0.0, 0.0, 0.0, 0.0, 0.0, 0.0, 0.0, 0.0, 0.0, 0.0, 0.0, 0.0, 0.0, 0.0, 0.0, 0.0, 0.0, 0.0, 0.0, 0.0, 0.0, 0.0, 0.0, 0.0, 0.0, 0.0, 0.0, 0.0, 0.0, 0.0, 0.0, 0.0, 0.0, 0.0, 0.0, 0.0, 0.0, 0.0, 0.0, 0.0, 0.0, 0.0, 0.0, 0.0, 0.0, 0.0, 0.0, 0.0, 0.0, 0.0, 0.0, 0.0, 0.0, 0.0, 0.0, 0.0, 0.0, 0.0, 0.0, 0.0, 0.0, 0.0, 0.0, 0.0, 0.0, 0.0, 0.0, 0.0, 0.0, 0.0, 0.0, 0.0, 0.0, 0.0, 0.0, 0.0, 0.0, 0.0, 0.0, 0.0, 0.0, 0.0, 0.0, 0.0, 0.0, 0.0, 0.0, 0.0, 0.0, 0.0, 0.0, 0.0, 0.0, 0.0, 0.0, 0.0, 0.0, 0.0, 0.0, 0.0, 0.0, 0.0, 0.0, 0.0, 0.0, 0.0, 0.0, 0.0, 0.0, 0.0, 0.0, 0.0, 0.0, 0.0, 0.0, 0.0, 0.0, 0.0, 0.0, 0.0, 0.0, 0.0, 0.0, 0.0, 0.0, 0.0, 0.0, 0.0, 0.0, 0.0, 0.0, 0.0, 0.0, 0.0, 0.0, 0.0, 0.0, 0.0, 0.0, 0.0, 0.0, 0.0, 0.0, 0.0, 0.0, 0.0, 0.0, 0.0, 0.0, 0.0, 0.0, 0.0, 0.0, 0.0, 0.0, 0.0, 0.0, 0.0, 0.0, 0.0, 0.0, 0.0, 0.0, 0.0, 0.0, 0.0, 0.0, 0.0, 0.0, 0.0, 0.0, 0.0, 0.0, 0.0, 0.0, 0.0, 0.0, 0.0, 0.0, 0.0, 0.0, 0.0, 0.0, 0.0, 0.0, 0.0, 0.0, 0.0, 0.0, 0.0, 0.0, 0.0, 0.0, 0.0, 0.0, 0.0, 0.0, 0.0, 0.0, 0.0, 0.0, 0.0, 0.0, 0.0, 0.0, 0.0, 0.0, 0.0, 0.0, 0.0, 0.0, 0.0, 0.0, 0.0, 0.0, 0.0, 0.0, 0.0, 0.0, 0.0, 0.0, 0.0, 0.0, 0.0, 0.0, 0.0, 0.0, 0.0, 0.0, 0.0, 0.0, 0.0, 0.0, 0.0, 0.0, 0.0, 0.0, 0.0, 0.0, 0.0, 0.0, 0.0, 0.0, 0.0, 0.0, 0.0, 0.0, 0.0, 0.0, 0.0, 0.0, 0.0, 0.0, 0.0, 0.0, 0.0, 0.0, 0.0, 0.0, 0.0, 0.0, 0.0, 0.0, 0.0, 0.0, 0.0, 0.0, 0.0, 0.0, 0.0, 0.0, 0.0, 0.0, 0.0, 0.0, 0.0, 0.0, 0.0, 0.0, 0.0, 0.0, 0.0, 0.0, 0.0, 0.0, 0.0, 0.0, 0.0, 0.0, 0.0, 0.0, 0.0, 0.0, 0.0, 0.0, 0.0, 0.0, 0.0, 0.0, 0.0, 0.0, 0.0, 0.0, 0.0, 0.0, 0.0, 0.0, 0.0, 0.0, 0.0, 0.0, 0.0, 0.0, 0.0, 0.0, 0.0, 0.0, 0.0, 0.0, 0.0, 0.0, 0.0, 0.0, 0.0, 0.0, 0.0, 0.0, 0.0, 0.0, 0.0, 0.0, 0.0, 0.0, 0.0, 0.0, 0.0, 0.0, 0.0, 0.0, 0.0, 0.0, 0.0, 0.0, 0.0, 0.0, 0.0, 0.0, 0.0, 0.0, 0.0, 0.0, 0.0, 0.0, 0.0, 0.0, 0.0, 0.0, 0.0, 0.0, 0.0, 0.0, 0.0, 0.0, 0.0, 0.0, 0.0, 0.0, 0.0, 0.0, 0.0, 0.0, 0.0, 0.0, 0.0, 0.0, 0.0, 0.0, 0.0, 0.0, 0.0, 0.0, 0.0, 0.0, 0.0, 0.0, 0.0, 0.0, 0.0, 0.0, 0.0, 0.0, 0.0, 0.0, 0.0, 0.0, 0.0, 0.0, 0.0, 0.0, 0.0, 0.0, 0.0, 0.0, 0.0, 0.0, 0.0, 0.0, 0.0, 0.0, 0.0, 0.0, 0.0, 0.0, 0.0, 0.0, 0.0, 0.0, 0.0, 0.0, 0.0, 0.0, 0.0, 0.0, 0.0, 0.0, 0.0, 0.0, 0.0, 0.0, 0.0, 0.0, 0.0, 0.0, 0.0, 0.0, 0.0, 0.0, 0.0, 0.0, 0.0, 0.0, 0.0, 0.0, 0.0, 0.0, 0.0, 0.0, 0.0, 0.0, 0.0, 0.0, 0.0, 0.0, 0.0, 0.0, 0.0, 0.0, 0.0, 0.0, 0.0, 0.0, 0.0, 0.0, 0.0, 0.0, 0.0, 0.0, 0.0, 0.0, 0.0, 0.0, 0.0, 0.0, 0.0, 0.0, 0.0, 0.0, 0.0, 0.0, 0.0, 0.0, 0.0, 0.0, 0.0, 0.0, 0.0, 0.0, 0.0, 0.0, 0.0, 0.0, 0.0, 0.0, 0.0, 0.0, 0.0, 0.0, 0.0, 0.0, 0.0, 0.0, 0.0, 0.0, 0.0, 0.0, 0.0, 0.0, 0.0, 0.0, 0.0, 0.0, 0.0, 0.0, 0.0, 0.0, 0.0, 0.0, 0.0, 0.0, 0.0, 0.0, 0.0, 0.0, 0.0, 0.0, 0.0, 0.0, 0.0, 0.0, 0.0, 0.0, 0.0, 0.0, 0.0, 0.0, 0.0, 0.0, 0.0, 0.0, 0.0, 0.0, 0.0, 0.0, 0.0, 0.0, 0.0, 0.0, 0.0, 0.0, 0.0, 0.0, 0.0, 0.0, 0.0, 0.0, 0.0, 0.0, 0.0, 0.0, 0.0, 0.0, 0.0, 0.0, 0.0, 0.0, 0.0, 0.0, 0.0, 0.0, 0.0, 0.0, 0.0, 0.0, 0.0, 0.0, 0.0, 0.0, 0.0, 0.0, 0.0, 0.0, 0.0, 0.0, 0.0, 0.0, 0.0, 0.0, 0.0, 0.0, 0.0, 0.0, 0.0, 0.0, 0.0, 0.0, 0.0, 0.0, 0.0, 0.0, 0.0, 0.0, 0.0, 0.0, 0.0, 0.0, 0.0, 0.0, 0.0, 0.0, 0.0, 0.0, 0.0, 0.0, 0.0, 0.0, 0.0, 0.0, 0.0, 0.0, 0.0, 0.0, 0.0, 0.0, 0.0, 0.0, 0.0, 0.0, 0.0, 0.0, 0.0, 0.0, 0.0, 0.0, 0.0, 0.0, 0.0, 0.0, 0.0, 0.0, 0.0, 0.0, 0.0, 0.0, 0.0, 0.0, 0.0, 0.0, 0.0, 0.0, 0.0, 0.0, 0.0, 0.0, 0.0, 0.0, 0.0, 0.0, 0.0, 0.0, 0.0, 0.0, 0.0, 0.0, 0.0, 0.0, 0.0, 0.0, 0.0, 0.0, 0.0, 0.0, 0.0, 0.0, 0.0, 0.0, 0.0, 0.0, 0.0, 0.0, 0.0, 0.0, 0.0, 0.0, 0.0, 0.0, 0.0, 0.0, 0.0, 0.0, 0.0, 0.0, 0.0, 0.0, 0.0, 0.0, 0.0, 0.0, 0.0, 0.0, 0.0, 0.0, 0.0, 0.0, 0.0, 0.0, 0.0, 0.0, 0.0, 0.0, 0.0, 0.0, 0.0, 0.0, 0.0, 0.0, 0.0, 0.0, 0.0, 0.0, 0.0, 0.0, 0.0, 0.0, 0.0, 0.0, 0.0, 0.0, 0.0, 0.0, 0.0, 0.0, 0.0, 0.0, 0.0, 0.0, 0.0, 0.0, 0.0, 0.0, 0.0, 0.0, 0.0, 0.0, 0.0, 0.0, 0.0, 0.0, 0.0, 0.0, 0.0, 0.0, 0.0, 0.0, 0.0, 0.0, 0.0, 0.0, 0.0, 0.0, 0.0, 0.0, 0.0, 0.0, 0.0, 0.0, 0.0, 0.0, 0.0, 0.0, 0.0, 0.0, 0.0, 0.0, 0.0, 0.0, 0.0, 0.0, 0.0, 0.0, 0.0, 0.0, 0.0, 0.0, 0.0, 0.0, 0.0, 0.0, 0.0, 0.0, 0.0, 0.0, 0.0, 0.0, 0.0, 0.0, 0.0, 0.0, 0.0, 0.0, 0.0, 0.0, 0.0, 0.0, 0.0, 0.0, 0.0, 0.0, 0.0, 0.0, 0.0, 0.0, 0.375, 0.0, 0.375, 0.25, 0.625, 0.25, 0.625, 0.0, 0.375, 0.25, 0.375, 0.5, 0.625, 0.5, 0.625, 0.25, 0.375, 0.5, 0.375, 0.75, 0.625, 0.75, 0.625, 0.5, 0.375, 0.75, 0.375, 1.0, 0.625, 1.0, 0.625, 0.75, 0.125, 0.5, 0.125, 0.75, 0.375, 0.75, 0.375, 0.5, 0.625, 0.75, 0.625, 0.75, 0.625, 0.5, 0.625, 0.5, 0.625, 1.0, 0.625, 1.0, 0.625, 0.75, 0.625, 0.75, 0.625, 0.25, 0.625, 0.25, 0.625, 0.0, 0.625, 0.0, 0.625, 1.0, 0.625, 1.0, 0.625, 0.75, 0.625, 0.75, 0.625, 0.5, 0.625, 0.5, 0.625, 0.25, 0.625, 0.25, 0.625, 0.5, 0.625, 0.5, 0.625, 0.25, 0.625, 0.25, 0.625, 0.5, 0.625, 0.5, 0.625, 0.25, 0.625, 0.25, 0.625, 0.75, 0.625, 0.75, 0.625, 0.5, 0.625, 0.5, 0.625, 0.25, 0.625, 0.25, 0.625, 0.0, 0.625, 0.0, 0.625, 0.5, 0.625, 0.75, 0.875, 0.75, 0.875, 0.5, 0.625, 0.75, 0.625, 0.75, 0.625, 0.5, 0.625, 0.5, 0.625, 0.25, 0.625, 0.25, 0.625, 0.0, 0.625, 0.0, 0.625, 1.0, 0.625, 1.0, 0.625, 0.75, 0.625, 0.75, 0.0, 0.0, 0.0, 0.0, 0.0, 0.0, 0.0, 0.0, 0.0, 0.0, 0.0, 0.0, 0.0, 0.0, 0.0, 0.0, 0.0, 0.0, 0.0, 0.0, 0.0, 0.0, 0.0, 0.0, 0.0, 0.0, 0.0, 0.0, 0.0, 0.0, 0.0, 0.0, 0.0, 0.0, 0.0, 0.0, 0.0, 0.0, 0.0, 0.0, 0.0, 0.0, 0.0, 0.0, 0.0, 0.0, 0.0, 0.0, 0.0, 0.0, 0.0, 0.0, 0.0, 0.0, 0.0, 0.0, 0.0, 0.0, 0.0, 0.0, 0.0, 0.0, 0.0, 0.0, 0.0, 0.0, 0.0, 0.0, 0.0, 0.0, 0.0, 0.0, 0.0, 0.0, 0.0, 0.0, 0.0, 0.0, 0.0, 0.0, 0.0, 0.0, 0.0, 0.0, 0.0, 0.0, 0.0, 0.0, 0.0, 0.0, 0.0, 0.0, 0.0, 0.0, 0.0, 0.0, 0.0, 0.0, 0.0, 0.0, 0.0, 0.0, 0.0, 0.0, 0.0, 0.0, 0.0, 0.0, 0.0, 0.0, 0.0, 0.0, 0.0, 0.0, 0.0, 0.0, 0.0, 0.0, 0.0, 0.0, 0.0, 0.0, 0.0, 0.0, 0.0, 0.0, 0.0, 0.0, 0.0, 0.0, 0.0, 0.0, 0.0, 0.0, 0.0, 0.0, 0.0, 0.0, 0.0, 0.0, 0.0, 0.0, 0.0, 0.0, 0.0, 0.0, 0.0, 0.0, 0.0, 0.0, 0.0, 0.0, 0.0, 0.0, 0.0, 0.0, 0.0, 0.0, 0.0, 0.0, 0.0, 0.0, 0.0, 0.0, 0.0, 0.0, 0.0, 0.0, 0.0, 0.0, 0.0, 0.0, 0.0, 0.0, 0.0, 0.0, 0.0, 0.0, 0.0, 0.0, 0.0, 0.0, 0.0, 0.0, 0.0, 0.0, 0.0, 0.0, 0.0, 0.0, 0.0, 0.0, 0.0, 0.0, 0.0, 0.0, 0.0, 0.0, 0.0, 0.0, 0.0, 0.0, 0.0, 0.0, 0.0, 0.0, 0.0, 0.0, 0.0, 0.0, 0.0, 0.0, 0.0, 0.0, 0.0, 0.0, 0.0, 0.0, 0.0, 0.0, 0.0, 0.0, 0.0, 0.0, 0.0, 0.0, 0.0, 0.0, 0.0, 0.0, 0.0, 0.0, 0.0, 0.0, 0.0, 0.0, 0.0, 0.0, 0.0, 0.0, 0.0, 0.0, 0.0, 0.0, 0.0, 0.0, 0.0, 0.0, 0.0, 0.0, 0.0, 0.0, 0.0, 0.0, 0.0, 0.0, 0.0, 0.0, 0.0, 0.0, 0.0, 0.0, 0.0, 0.0, 0.0, 0.0, 0.0, 0.0, 0.0, 0.0, 0.0, 0.0, 0.0, 0.0, 0.0, 0.0, 0.0, 0.0, 0.0, 0.0, 0.0, 0.0, 0.0, 0.0, 0.0, 0.0, 0.0, 0.0, 0.0, 0.0, 0.0, 0.0, 0.0, 0.0, 0.0, 0.0, 0.0, 0.0, 0.0, 0.0, 0.0, 0.0, 0.0, 0.0, 0.0, 0.0, 0.0, 0.0, 0.0, 0.0, 0.0, 0.0, 0.0, 0.0, 0.0, 0.0, 0.0, 0.0, 0.0, 0.0, 0.0, 0.0, 0.0, 0.0, 0.0, 0.0, 0.0, 0.0, 0.0, 0.0, 0.0, 0.0, 0.0, 0.0, 0.0, 0.0, 0.0, 0.0, 0.0, 0.0, 0.0, 0.0, 0.0, 0.0, 0.0, 0.0, 0.0, 0.0, 0.0, 0.0, 0.0, 0.0, 0.0, 0.0, 0.0, 0.0, 0.0, 0.0, 0.0, 0.0, 0.0, 0.0, 0.0, 0.0, 0.0, 0.0, 0.0, 0.0, 0.0, 0.0, 0.0, 0.0, 0.0, 0.0, 0.0, 0.0, 0.0, 0.0, 0.0, 0.0, 0.0, 0.0, 0.0, 0.0, 0.0, 0.0, 0.0, 0.0, 0.0, 0.0, 0.0, 0.0, 0.0, 0.0, 0.0, 0.0, 0.0, 0.0, 0.0, 0.0, 0.0, 0.0, 0.0, 0.0, 0.0, 0.0, 0.0, 0.0, 0.0, 0.0, 0.0, 0.0, 0.0, 0.0, 0.0, 0.0, 0.0, 0.0, 0.0, 0.0, 0.0, 0.0, 0.0, 0.0, 0.0, 0.0, 0.0, 0.0, 0.0, 0.0, 0.0, 0.0, 0.0, 0.0, 0.0, 0.0, 0.0, 0.0, 0.0, 0.0, 0.0, 0.0, 0.0, 0.0, 0.0, 0.0, 0.0, 0.0, 0.0, 0.0, 0.0, 0.0, 0.0, 0.0, 0.0, 0.0, 0.0, 0.0, 0.0, 0.0, 0.0, 0.0, 0.0, 0.0, 0.0, 0.0, 0.0, 0.0, 0.0, 0.0, 0.0, 0.0, 0.0, 0.0, 0.0, 0.0, 0.0, 0.0, 0.0, 0.0, 0.0, 0.0, 0.0, 0.0, 0.0, 0.0, 0.0, 0.0, 0.0, 0.0, 0.0, 0.0, 0.0, 0.0, 0.0, 0.0, 0.0, 0.0, 0.0, 0.0, 0.0, 0.0, 0.0, 0.0, 0.0, 0.0, 0.0, 0.0, 0.0, 0.0, 0.0, 0.0, 0.0, 0.0, 0.0, 0.0, 0.0, 0.0, 0.0, 0.0, 0.0, 0.0, 0.0, 0.0, 0.0, 0.0, 0.0, 0.0, 0.0, 0.0, 0.0, 0.0, 0.0, 0.0, 0.0, 0.0, 0.0, 0.0, 0.0, 0.0, 0.0, 0.0, 0.0, 0.0, 0.0, 0.0, 0.0, 0.0, 0.0, 0.0, 0.0, 0.0, 0.0, 0.0, 0.0, 0.0, 0.0, 0.0, 0.0, 0.0, 0.0, 0.0, 0.0, 0.0, 0.0, 0.0, 0.0, 0.0, 0.0, 0.0, 0.0, 0.0, 0.0, 0.0, 0.0, 0.0, 0.0, 0.0, 0.0, 0.0, 0.0, 0.0, 0.0, 0.0, 0.0, 0.0, 0.0, 0.0, 0.0, 0.0, 0.0, 0.0, 0.0, 0.0, 0.0, 0.0, 0.0, 0.0, 0.0, 0.0, 0.0, 0.0, 0.0, 0.0, 0.0, 0.0, 0.0, 0.0, 0.0, 0.0, 0.0, 0.0, 0.0, 0.0, 0.0, 0.0, 0.0, 0.0, 0.0, 0.0, 0.0, 0.0, 0.0, 0.0, 0.0, 0.0, 0.0, 0.0, 0.0, 0.0, 0.0, 0.0, 0.0, 0.0, 0.0, 0.0, 0.0, 0.0, 0.0, 0.0, 0.0, 0.0, 0.0, 0.0, 0.0, 0.0, 0.0, 0.0, 0.0, 0.0, 0.0, 0.0, 0.0, 0.0, 0.0, 0.0, 0.0, 0.0, 0.0, 0.0, 0.0, 0.0, 0.0, 0.0, 0.0, 0.0, 0.0, 0.0, 0.0, 0.0, 0.0, 0.0, 0.0, 0.0, 0.0, 0.0, 0.0, 0.0, 0.0, 0.0, 0.0, 0.0, 0.0, 0.0, 0.0, 0.0, 0.0, 0.0, 0.0, 0.0, 0.0, 0.0, 0.0, 0.0, 0.0, 0.0, 0.0, 0.0, 0.0, 0.0, 0.0, 0.0, 0.0, 0.0, 0.0, 0.0, 0.0, 0.0, 0.0, 0.0, 0.0, 0.0, 0.0, 0.0, 0.0, 0.0, 0.0, 0.0, 0.0, 0.0, 0.0, 0.0, 0.0, 0.0, 0.0, 0.0, 0.0, 0.0, 0.0, 0.0, 0.0, 0.0, 0.0, 0.0, 0.0, 0.0, 0.0, 0.0, 0.0, 0.0, 0.0, 0.0, 0.0, 0.0, 0.0, 0.0, 0.0, 0.0, 0.0, 0.0, 0.0, 0.0, 0.0, 0.0, 0.0, 0.0, 0.0, 0.0, 0.0, 0.0, 0.0, 0.0, 0.0, 0.0, 0.0, 0.0, 0.0, 0.0, 0.0, 0.0, 0.0, 0.0, 0.0, 0.0, 0.0, 0.0, 0.0, 0.0, 0.0, 0.0, 0.0, 0.0, 0.0, 0.0, 0.0, 0.0, 0.0, 0.0, 0.0, 0.0, 0.0, 0.0, 0.0, 0.0, 0.0, 0.0, 0.0, 0.0, 0.0, 0.0, 0.0, 0.0, 0.0, 0.0, 0.0, 0.0, 0.0, 0.0, 0.0, 0.0, 0.0, 0.0, 0.0, 0.0, 0.0, 0.0, 0.0, 0.0, 0.0, 0.0, 0.0, 0.0, 0.0, 0.0, 0.0, 0.0, 0.0, 0.0, 0.0, 0.0, 0.0, 0.0, 0.0, 0.0, 0.0, 0.0, 0.0, 0.0, 0.0, 0.0, 0.0, 0.0, 0.0, 0.0, 0.375, 0.0, 0.375, 0.25, 0.625, 0.25, 0.625, 0.0, 0.375, 0.25, 0.375, 0.5, 0.625, 0.5, 0.625, 0.25, 0.375, 0.5, 0.375, 0.75, 0.625, 0.75, 0.625, 0.5, 0.375, 0.75, 0.375, 1.0, 0.625, 1.0, 0.625, 0.75, 0.125, 0.5, 0.125, 0.75, 0.375, 0.75, 0.375, 0.5, 0.625, 0.75, 0.625, 0.75, 0.625, 0.5, 0.625, 0.5, 0.625, 1.0, 0.625, 1.0, 0.625, 0.75, 0.625, 0.75, 0.625, 0.25, 0.625, 0.25, 0.625, 0.0, 0.625, 0.0, 0.625, 1.0, 0.625, 1.0, 0.625, 0.75, 0.625, 0.75, 0.625, 0.5, 0.625, 0.5, 0.625, 0.25, 0.625, 0.25, 0.625, 0.5, 0.625, 0.5, 0.625, 0.25, 0.625, 0.25, 0.625, 0.5, 0.625, 0.5, 0.625, 0.25, 0.625, 0.25, 0.625, 0.75, 0.625, 0.75, 0.625, 0.5, 0.625, 0.5, 0.625, 0.25, 0.625, 0.25, 0.625, 0.0, 0.625, 0.0, 0.625, 0.5, 0.625, 0.75, 0.875, 0.75, 0.875, 0.5, 0.625, 0.75, 0.625, 0.75, 0.625, 0.5, 0.625, 0.5, 0.625, 0.25, 0.625, 0.25, 0.625, 0.0, 0.625, 0.0, 0.625, 1.0, 0.625, 1.0, 0.625, 0.75, 0.625, 0.75, 0.0, 0.0, 0.0, 0.0, 0.0, 0.0, 0.0, 0.0, 0.0, 0.0, 0.0, 0.0, 0.0, 0.0, 0.0, 0.0, 0.0, 0.0, 0.0, 0.0, 0.0, 0.0, 0.0, 0.0, 0.0, 0.0, 0.0, 0.0, 0.0, 0.0, 0.0, 0.0, 0.0, 0.0, 0.0, 0.0, 0.0, 0.0, 0.0, 0.0, 0.0, 0.0, 0.0, 0.0, 0.0, 0.0, 0.0, 0.0, 0.0, 0.0, 0.0, 0.0, 0.0, 0.0, 0.0, 0.0, 0.0, 0.0, 0.0, 0.0, 0.0, 0.0, 0.0, 0.0, 0.0, 0.0, 0.0, 0.0, 0.0, 0.0, 0.0, 0.0, 0.0, 0.0, 0.0, 0.0, 0.0, 0.0, 0.0, 0.0, 0.0, 0.0, 0.0, 0.0, 0.0, 0.0, 0.0, 0.0, 0.0, 0.0, 0.0, 0.0, 0.0, 0.0, 0.0, 0.0, 0.0, 0.0, 0.0, 0.0, 0.0, 0.0, 0.0, 0.0, 0.0, 0.0, 0.0, 0.0, 0.0, 0.0, 0.0, 0.0, 0.0, 0.0, 0.0, 0.0, 0.0, 0.0, 0.0, 0.0, 0.0, 0.0, 0.0, 0.0, 0.0, 0.0, 0.0, 0.0, 0.0, 0.0, 0.0, 0.0, 0.0, 0.0, 0.0, 0.0, 0.0, 0.0, 0.0, 0.0, 0.0, 0.0, 0.0, 0.0, 0.0, 0.0, 0.0, 0.0, 0.0, 0.0, 0.0, 0.0, 0.0, 0.0, 0.0, 0.0, 0.0, 0.0, 0.0, 0.0, 0.0, 0.0, 0.0, 0.0, 0.0, 0.0, 0.0, 0.0, 0.0, 0.0, 0.0, 0.0, 0.0, 0.0, 0.0, 0.0, 0.0, 0.0, 0.0, 0.0, 0.0, 0.0, 0.0, 0.0, 0.0, 0.0, 0.0, 0.0, 0.0, 0.0, 0.0, 0.0, 0.0, 0.0, 0.0, 0.0, 0.0, 0.0, 0.0, 0.0, 0.0, 0.0, 0.0, 0.0, 0.0, 0.0, 0.0, 0.0, 0.0, 0.0, 0.0, 0.0, 0.0, 0.0, 0.0, 0.0, 0.0, 0.0, 0.0, 0.0, 0.0, 0.0, 0.0, 0.0, 0.0, 0.0, 0.0, 0.0, 0.0, 0.0, 0.0, 0.0, 0.0, 0.0, 0.0, 0.0, 0.0, 0.0, 0.0, 0.0, 0.0, 0.0, 0.0, 0.0, 0.0, 0.0, 0.0, 0.0, 0.0, 0.0, 0.0, 0.0, 0.0, 0.0, 0.0, 0.0, 0.0, 0.0, 0.0, 0.0, 0.0, 0.0, 0.0, 0.0, 0.0, 0.0, 0.0, 0.0, 0.0, 0.0, 0.0, 0.0, 0.0, 0.0, 0.0, 0.0, 0.0, 0.0, 0.0, 0.0, 0.0, 0.0, 0.0, 0.0, 0.0, 0.0, 0.0, 0.0, 0.0, 0.0, 0.0, 0.0, 0.0, 0.0, 0.0, 0.0, 0.0, 0.0, 0.0, 0.0, 0.0, 0.0, 0.0, 0.0, 0.0, 0.0, 0.0, 0.0, 0.0, 0.0, 0.0, 0.0, 0.0, 0.0, 0.0, 0.0, 0.0, 0.0, 0.0, 0.0, 0.0, 0.0, 0.0, 0.0, 0.0, 0.0, 0.0, 0.0, 0.0, 0.0, 0.0, 0.0, 0.0, 0.0, 0.0, 0.0, 0.0, 0.0, 0.0, 0.0, 0.0, 0.0, 0.0, 0.0, 0.0, 0.0, 0.0, 0.0, 0.0, 0.0, 0.0, 0.0, 0.0, 0.0, 0.0, 0.0, 0.0, 0.0, 0.0, 0.0, 0.0, 0.0, 0.0, 0.0, 0.0, 0.0, 0.0, 0.0, 0.0, 0.0, 0.0, 0.0, 0.0, 0.0, 0.0, 0.0, 0.0, 0.0, 0.0, 0.0, 0.0, 0.0, 0.0, 0.0, 0.0, 0.0, 0.0, 0.0, 0.0, 0.0, 0.0, 0.0, 0.0, 0.0, 0.0, 0.0, 0.0, 0.0, 0.0, 0.0, 0.0, 0.0, 0.0, 0.0, 0.0, 0.0, 0.0, 0.0, 0.0, 0.0, 0.0, 0.0, 0.0, 0.0, 0.0, 0.0, 0.0, 0.0, 0.0, 0.0, 0.0, 0.0, 0.0, 0.0, 0.0, 0.0, 0.0, 0.0, 0.0, 0.0, 0.0, 0.0, 0.0, 0.0, 0.0, 0.0, 0.0, 0.0, 0.0, 0.0, 0.0, 0.0, 0.0, 0.0, 0.0, 0.0, 0.0, 0.0, 0.0, 0.0, 0.0, 0.0, 0.0, 0.0, 0.0, 0.0, 0.0, 0.0, 0.0, 0.0, 0.0, 0.0, 0.0, 0.0, 0.0, 0.0, 0.0, 0.0, 0.0, 0.0, 0.0, 0.0, 0.0, 0.0, 0.0, 0.0, 0.0, 0.0, 0.0, 0.0, 0.0, 0.0, 0.0, 0.0, 0.0, 0.0, 0.0, 0.0, 0.0, 0.0, 0.0, 0.0, 0.0, 0.0, 0.0, 0.0, 0.0, 0.0, 0.0, 0.0, 0.0, 0.0, 0.0, 0.0, 0.0, 0.0, 0.0, 0.0, 0.0, 0.0, 0.0, 0.0, 0.0, 0.0, 0.0, 0.0, 0.0, 0.0, 0.0, 0.0, 0.0, 0.0, 0.0, 0.0, 0.0, 0.0, 0.0, 0.0, 0.0, 0.0, 0.0, 0.0, 0.0, 0.0, 0.0, 0.0, 0.0, 0.0, 0.0, 0.0, 0.0, 0.0, 0.0, 0.0, 0.0, 0.0, 0.0, 0.0, 0.0, 0.0, 0.0, 0.0, 0.0, 0.0, 0.0, 0.0, 0.0, 0.0, 0.0, 0.0, 0.0, 0.0, 0.0, 0.0, 0.0, 0.0, 0.0, 0.0, 0.0, 0.0, 0.0, 0.0, 0.0, 0.0, 0.0, 0.0, 0.0, 0.0, 0.0, 0.0, 0.0, 0.0, 0.0, 0.0, 0.0, 0.0, 0.0, 0.0, 0.0, 0.0, 0.0, 0.0, 0.0, 0.0, 0.0, 0.0, 0.0, 0.0, 0.0, 0.0, 0.0, 0.0, 0.0, 0.0, 0.0, 0.0, 0.0, 0.0, 0.0, 0.0, 0.0, 0.0, 0.0, 0.0, 0.0, 0.0, 0.0, 0.0, 0.0, 0.0, 0.0, 0.0, 0.0, 0.0, 0.0, 0.0, 0.0, 0.0, 0.0, 0.0, 0.0, 0.0, 0.0, 0.0, 0.0, 0.0, 0.0, 0.0, 0.0, 0.0, 0.0, 0.0, 0.0, 0.0, 0.0, 0.0, 0.0, 0.0, 0.0, 0.0, 0.0, 0.0, 0.0, 0.0, 0.0, 0.0, 0.0, 0.0, 0.0, 0.0, 0.0, 0.0, 0.0, 0.0, 0.0, 0.0, 0.0, 0.0, 0.0, 0.0, 0.0, 0.0, 0.0, 0.0, 0.0, 0.0, 0.0, 0.0, 0.0, 0.0, 0.0, 0.0, 0.0, 0.0, 0.0, 0.0, 0.0, 0.0, 0.0, 0.0, 0.0, 0.0, 0.0, 0.0, 0.0, 0.0, 0.0, 0.0, 0.0, 0.0, 0.0, 0.0, 0.0, 0.0, 0.0, 0.0, 0.0, 0.0, 0.0, 0.0, 0.0, 0.0, 0.0, 0.0, 0.0, 0.0, 0.0, 0.0, 0.0, 0.0, 0.0, 0.0, 0.0, 0.0, 0.0, 0.0, 0.0, 0.0, 0.0, 0.0, 0.0, 0.0, 0.0, 0.0, 0.0, 0.0, 0.0, 0.0, 0.0, 0.0, 0.0, 0.0, 0.0, 0.0, 0.0, 0.0, 0.0, 0.0, 0.0, 0.0, 0.0, 0.0, 0.0, 0.0, 0.0, 0.0, 0.0, 0.0, 0.0, 0.0, 0.0, 0.0, 0.0, 0.0, 0.0, 0.0, 0.0, 0.0, 0.0, 0.0, 0.0, 0.0, 0.0, 0.0, 0.0, 0.0, 0.0, 0.0, 0.0, 0.0, 0.0, 0.0, 0.0, 0.0, 0.0, 0.0, 0.0, 0.0, 0.0, 0.0, 0.0, 0.0, 0.0, 0.0, 0.0, 0.0, 0.0, 0.0, 0.0, 0.0, 0.0, 0.0, 0.0, 0.0, 0.0, 0.0, 0.0, 0.0, 0.0, 0.0, 0.0, 0.0, 0.0, 0.0, 0.0, 0.0, 0.0, 0.0, 0.0, 0.0, 0.0, 0.0, 0.0, 0.0, 0.0, 0.0, 0.0, 0.0, 0.0, 0.0, 0.0, 0.0, 0.0, 0.0, 0.0, 0.0, 0.0, 0.0, 0.0, 0.0, 0.0, 0.0, 0.0, 0.0, 0.375, 0.0, 0.625, 0.0, 0.625, 0.25, 0.375, 0.25, 0.375, 0.25, 0.625, 0.25, 0.625, 0.5, 0.375, 0.5, 0.375, 0.5, 0.625, 0.5, 0.625, 0.75, 0.375, 0.75, 0.375, 0.75, 0.625, 0.75, 0.625, 1.0, 0.375, 1.0, 0.125, 0.5, 0.375, 0.5, 0.375, 0.75, 0.125, 0.75, 0.625, 0.75, 0.625, 0.5, 0.625, 0.5, 0.625, 0.75, 0.625, 1.0, 0.625, 0.75, 0.625, 0.75, 0.625, 1.0, 0.625, 0.25, 0.625, 0.0, 0.625, 0.0, 0.625, 0.25, 0.625, 1.0, 0.625, 0.75, 0.625, 0.75, 0.625, 1.0, 0.625, 0.5, 0.625, 0.25, 0.625, 0.25, 0.625, 0.5, 0.625, 0.5, 0.625, 0.25, 0.625, 0.25, 0.625, 0.5, 0.625, 0.5, 0.625, 0.25, 0.625, 0.25, 0.625, 0.5, 0.625, 0.75, 0.625, 0.5, 0.625, 0.5, 0.625, 0.75, 0.625, 0.25, 0.625, 0.0, 0.625, 0.0, 0.625, 0.25, 0.625, 0.5, 0.875, 0.5, 0.875, 0.75, 0.625, 0.75, 0.625, 0.75, 0.625, 0.5, 0.625, 0.5, 0.625, 0.75, 0.625, 0.25, 0.625, 0.0, 0.625, 0.0, 0.625, 0.25, 0.625, 1.0, 0.625, 0.75, 0.625, 0.75, 0.625, 1.0, 0.0, 0.0, 0.0, 0.0, 0.0, 0.0, 0.0, 0.0, 0.0, 0.0, 0.0, 0.0, 0.0, 0.0, 0.0, 0.0, 0.0, 0.0, 0.0, 0.0, 0.0, 0.0, 0.0, 0.0, 0.0, 0.0, 0.0, 0.0, 0.0, 0.0, 0.0, 0.0, 0.0, 0.0, 0.0, 0.0, 0.0, 0.0, 0.0, 0.0, 0.0, 0.0, 0.0, 0.0, 0.0, 0.0, 0.0, 0.0, 0.0, 0.0, 0.0, 0.0, 0.0, 0.0, 0.0, 0.0, 0.0, 0.0, 0.0, 0.0, 0.0, 0.0, 0.0, 0.0, 0.0, 0.0, 0.0, 0.0, 0.0, 0.0, 0.0, 0.0, 0.0, 0.0, 0.0, 0.0, 0.0, 0.0, 0.0, 0.0, 0.0, 0.0, 0.0, 0.0, 0.0, 0.0, 0.0, 0.0, 0.0, 0.0, 0.0, 0.0, 0.0, 0.0, 0.0, 0.0, 0.0, 0.0, 0.0, 0.0, 0.0, 0.0, 0.0, 0.0, 0.0, 0.0, 0.0, 0.0, 0.0, 0.0, 0.0, 0.0, 0.0, 0.0, 0.0, 0.0, 0.0, 0.0, 0.0, 0.0, 0.0, 0.0, 0.0, 0.0, 0.0, 0.0, 0.0, 0.0, 0.0, 0.0, 0.0, 0.0, 0.0, 0.0, 0.0, 0.0, 0.0, 0.0, 0.0, 0.0, 0.0, 0.0, 0.0, 0.0, 0.0, 0.0, 0.0, 0.0, 0.0, 0.0, 0.0, 0.0, 0.0, 0.0, 0.0, 0.0, 0.0, 0.0, 0.0, 0.0, 0.0, 0.0, 0.0, 0.0, 0.0, 0.0, 0.0, 0.0, 0.0, 0.0, 0.0, 0.0, 0.0, 0.0, 0.0, 0.0, 0.0, 0.0, 0.0, 0.0, 0.0, 0.0, 0.0, 0.0, 0.0, 0.0, 0.0, 0.0, 0.0, 0.0, 0.0, 0.0, 0.0, 0.0, 0.0, 0.0, 0.0, 0.0, 0.0, 0.0, 0.0, 0.0, 0.0, 0.0, 0.0, 0.0, 0.0, 0.0, 0.0, 0.0, 0.0, 0.0, 0.0, 0.0, 0.0, 0.0, 0.0, 0.0, 0.0, 0.0, 0.0, 0.0, 0.0, 0.0, 0.0, 0.0, 0.0, 0.0, 0.0, 0.0, 0.0, 0.0, 0.0, 0.0, 0.0, 0.0, 0.0, 0.0, 0.0, 0.0, 0.0, 0.0, 0.0, 0.0, 0.0, 0.0, 0.0, 0.0, 0.0, 0.0, 0.0, 0.0, 0.0, 0.0, 0.0, 0.0, 0.0, 0.0, 0.0, 0.0, 0.0, 0.0, 0.0, 0.0, 0.0, 0.0, 0.0, 0.0, 0.0, 0.0, 0.0, 0.0, 0.0, 0.0, 0.0, 0.0, 0.0, 0.0, 0.0, 0.0, 0.0, 0.0, 0.0, 0.0, 0.0, 0.0, 0.0, 0.0, 0.0, 0.0, 0.0, 0.0, 0.0, 0.0, 0.0, 0.0, 0.0, 0.0, 0.0, 0.0, 0.0, 0.0, 0.0, 0.0, 0.0, 0.0, 0.0, 0.0, 0.0, 0.0, 0.0, 0.0, 0.0, 0.0, 0.0, 0.0, 0.0, 0.0, 0.0, 0.0, 0.0, 0.0, 0.0, 0.0, 0.0, 0.0, 0.0, 0.0, 0.0, 0.0, 0.0, 0.0, 0.0, 0.0, 0.0, 0.0, 0.0, 0.0, 0.0, 0.0, 0.0, 0.0, 0.0, 0.0, 0.0, 0.0, 0.0, 0.0, 0.0, 0.0, 0.0, 0.0, 0.0, 0.0, 0.0, 0.0, 0.0, 0.0, 0.0, 0.0, 0.0, 0.0, 0.0, 0.0, 0.0, 0.0, 0.0, 0.0, 0.0, 0.0, 0.0, 0.0, 0.0, 0.0, 0.0, 0.0, 0.0, 0.0, 0.0, 0.0, 0.0, 0.0, 0.0, 0.0, 0.0, 0.0, 0.0, 0.0, 0.0, 0.0, 0.0, 0.0, 0.0, 0.0, 0.0, 0.0, 0.0, 0.0, 0.0, 0.0, 0.0, 0.0, 0.0, 0.0, 0.0, 0.0, 0.0, 0.0, 0.0, 0.0, 0.0, 0.0, 0.0, 0.0, 0.0, 0.0, 0.0, 0.0, 0.0, 0.0, 0.0, 0.0, 0.0, 0.0, 0.0, 0.0, 0.0, 0.0, 0.0, 0.0, 0.0, 0.0, 0.0, 0.0, 0.0, 0.0, 0.0, 0.0, 0.0, 0.0, 0.0, 0.0, 0.0, 0.0, 0.0, 0.0, 0.0, 0.0, 0.0, 0.0, 0.0, 0.0, 0.0, 0.0, 0.0, 0.0, 0.0, 0.0, 0.0, 0.0, 0.0, 0.0, 0.0, 0.0, 0.0, 0.0, 0.0, 0.0, 0.0, 0.0, 0.0, 0.0, 0.0, 0.0, 0.0, 0.0, 0.0, 0.0, 0.0, 0.0, 0.0, 0.0, 0.0, 0.0, 0.0, 0.0, 0.0, 0.0, 0.0, 0.0, 0.0, 0.0, 0.0, 0.0, 0.0, 0.0, 0.0, 0.0, 0.0, 0.0, 0.0, 0.0, 0.0, 0.0, 0.0, 0.0, 0.0, 0.0, 0.0, 0.0, 0.0, 0.0, 0.0, 0.0, 0.0, 0.0, 0.0, 0.0, 0.0, 0.0, 0.0, 0.0, 0.0, 0.0, 0.0, 0.0, 0.0, 0.0, 0.0, 0.0, 0.0, 0.0, 0.0, 0.0, 0.0, 0.0, 0.0, 0.0, 0.0, 0.0, 0.0, 0.0, 0.0, 0.0, 0.0, 0.0, 0.0, 0.0, 0.0, 0.0, 0.0, 0.0, 0.0, 0.0, 0.0, 0.0, 0.0, 0.0, 0.0, 0.0, 0.0, 0.0, 0.0, 0.0, 0.0, 0.0, 0.0, 0.0, 0.0, 0.0, 0.0, 0.0, 0.0, 0.0, 0.0, 0.0, 0.0, 0.0, 0.0, 0.0, 0.0, 0.0, 0.0, 0.0, 0.0, 0.0, 0.0, 0.0, 0.0, 0.0, 0.0, 0.0, 0.0, 0.0, 0.0, 0.0, 0.0, 0.0, 0.0, 0.0, 0.0, 0.0, 0.0, 0.0, 0.0, 0.0, 0.0, 0.0, 0.0, 0.0, 0.0, 0.0, 0.0, 0.0, 0.0, 0.0, 0.0, 0.0, 0.0, 0.0, 0.0, 0.0, 0.0, 0.0, 0.0, 0.0, 0.0, 0.0, 0.0, 0.0, 0.0, 0.0, 0.0, 0.0, 0.0, 0.0, 0.0, 0.0, 0.0, 0.0, 0.0, 0.0, 0.0, 0.0, 0.0, 0.0, 0.0, 0.0, 0.0, 0.0, 0.0, 0.0, 0.0, 0.0, 0.0, 0.0, 0.0, 0.0, 0.0, 0.0, 0.0, 0.0, 0.0, 0.0, 0.0, 0.0, 0.0, 0.0, 0.0, 0.0, 0.0, 0.0, 0.0, 0.0, 0.0, 0.0, 0.0, 0.0, 0.0, 0.0, 0.0, 0.0, 0.0, 0.0, 0.0, 0.0, 0.0, 0.0, 0.0, 0.0, 0.0, 0.0, 0.0, 0.0, 0.0, 0.0, 0.0, 0.0, 0.0, 0.0, 0.0, 0.0, 0.0, 0.0, 0.0, 0.0, 0.0, 0.0, 0.0, 0.0, 0.0, 0.0, 0.0, 0.0, 0.0, 0.0, 0.0, 0.0, 0.0, 0.0, 0.0, 0.0, 0.0, 0.0, 0.0, 0.0, 0.0, 0.0, 0.0, 0.0, 0.0, 0.0, 0.0, 0.0, 0.0, 0.0, 0.0, 0.0, 0.0, 0.0, 0.0, 0.0, 0.0, 0.0, 0.0, 0.0, 0.0, 0.0, 0.0, 0.0, 0.0, 0.0, 0.0, 0.0, 0.0, 0.0, 0.0, 0.0, 0.0, 0.0, 0.0, 0.0, 0.0, 0.0, 0.0, 0.0, 0.0, 0.0, 0.0, 0.0, 0.0, 0.0, 0.0, 0.0, 0.0, 0.0, 0.0, 0.0, 0.0, 0.0, 0.0, 0.0, 0.0, 0.0, 0.0, 0.0, 0.0, 0.0, 0.0, 0.0, 0.0, 0.0, 0.0, 0.0, 0.0, 0.0, 0.0, 0.0, 0.0, 0.0, 0.0, 0.0, 0.0, 0.0, 0.0, 0.0, 0.0, 0.0, 0.0, 0.0, 0.0, 0.0, 0.0, 0.0, 0.0, 0.0, 0.0, 0.0, 0.0, 0.0, 0.0, 0.0, 0.0, 0.0, 0.0, 0.0, 0.0, 0.0, 0.0, 0.0, 0.0, 0.0, 0.0, 0.0, 0.0, 0.0, 0.0, 0.0, 0.0, 0.0, 0.0, 0.0, 0.0, 0.0])
me_cube_001.materials.append(mat_wood)
me_cube_001.materials.append(mat_green_001)
me_cube_001.materials.append(mat_pocket)
me_cube_001.use_remesh_preserve_volume = False
me_cube_001.use_remesh_preserve_attributes = False
me_cube_001.use_mirror_vertex_groups = False
me_cube_001.update()
me_cylinder_001 = bpy.data.meshes.new('Cylinder.001')
me_cylinder_001.from_pydata([(0.0, 1.0, -1.0), (0.0, 1.0, 1.0), (0.1951, 0.9808, -1.0), (0.1951, 0.9808, 1.0), (0.3827, 0.9239, -1.0), (0.3827, 0.9239, 1.0), (0.5556, 0.8315, -1.0), (0.5556, 0.8315, 1.0), (0.7071, 0.7071, -1.0), (0.7071, 0.7071, 1.0), (0.8315, 0.5556, -1.0), (0.8315, 0.5556, 1.0), (0.9239, 0.3827, -1.0), (0.9239, 0.3827, 1.0), (0.9808, 0.1951, -1.0), (0.9808, 0.1951, 1.0), (1.0, -4.371e-08, -1.0), (1.0, -4.371e-08, 1.0), (0.9808, -0.1951, -1.0), (0.9808, -0.1951, 1.0), (0.9239, -0.3827, -1.0), (0.9239, -0.3827, 1.0), (0.8315, -0.5556, -1.0), (0.8315, -0.5556, 1.0), (0.7071, -0.7071, -1.0), (0.7071, -0.7071, 1.0), (0.5556, -0.8315, -1.0), (0.5556, -0.8315, 1.0), (0.3827, -0.9239, -1.0), (0.3827, -0.9239, 1.0), (0.1951, -0.9808, -1.0), (0.1951, -0.9808, 1.0), (-8.742e-08, -1.0, -1.0), (-8.742e-08, -1.0, 1.0), (-0.1951, -0.9808, -1.0), (-0.1951, -0.9808, 1.0), (-0.3827, -0.9239, -1.0), (-0.3827, -0.9239, 1.0), (-0.5556, -0.8315, -1.0), (-0.5556, -0.8315, 1.0), (-0.7071, -0.7071, -1.0), (-0.7071, -0.7071, 1.0), (-0.8315, -0.5556, -1.0), (-0.8315, -0.5556, 1.0), (-0.9239, -0.3827, -1.0), (-0.9239, -0.3827, 1.0), (-0.9808, -0.1951, -1.0), (-0.9808, -0.1951, 1.0), (-1.0, 1.192e-08, -1.0), (-1.0, 1.192e-08, 1.0), (-0.9808, 0.1951, -1.0), (-0.9808, 0.1951, 1.0), (-0.9239, 0.3827, -1.0), (-0.9239, 0.3827, 1.0), (-0.8315, 0.5556, -1.0), (-0.8315, 0.5556, 1.0), (-0.7071, 0.7071, -1.0), (-0.7071, 0.7071, 1.0), (-0.5556, 0.8315, -1.0), (-0.5556, 0.8315, 1.0), (-0.3827, 0.9239, -1.0), (-0.3827, 0.9239, 1.0), (-0.1951, 0.9808, -1.0), (-0.1951, 0.9808, 1.0)], [], [(0, 1, 3, 2), (2, 3, 5, 4), (4, 5, 7, 6), (6, 7, 9, 8), (8, 9, 11, 10), (10, 11, 13, 12), (12, 13, 15, 14), (14, 15, 17, 16), (16, 17, 19, 18), (18, 19, 21, 20), (20, 21, 23, 22), (22, 23, 25, 24), (24, 25, 27, 26), (26, 27, 29, 28), (28, 29, 31, 30), (30, 31, 33, 32), (32, 33, 35, 34), (34, 35, 37, 36), (36, 37, 39, 38), (38, 39, 41, 40), (40, 41, 43, 42), (42, 43, 45, 44), (44, 45, 47, 46), (46, 47, 49, 48), (48, 49, 51, 50), (50, 51, 53, 52), (52, 53, 55, 54), (54, 55, 57, 56), (56, 57, 59, 58), (58, 59, 61, 60), (3, 1, 63, 61, 59, 57, 55, 53, 51, 49, 47, 45, 43, 41, 39, 37, 35, 33, 31, 29, 27, 25, 23, 21, 19, 17, 15, 13, 11, 9, 7, 5), (60, 61, 63, 62), (62, 63, 1, 0), (0, 2, 4, 6, 8, 10, 12, 14, 16, 18, 20, 22, 24, 26, 28, 30, 32, 34, 36, 38, 40, 42, 44, 46, 48, 50, 52, 54, 56, 58, 60, 62)])
_uv = me_cylinder_001.uv_layers.new(name='UVMap')
_uv.uv.foreach_set('vector', [1.0, 0.5, 1.0, 1.0, 0.9688, 1.0, 0.9688, 0.5, 0.9688, 0.5, 0.9688, 1.0, 0.9375, 1.0, 0.9375, 0.5, 0.9375, 0.5, 0.9375, 1.0, 0.9062, 1.0, 0.9062, 0.5, 0.9062, 0.5, 0.9062, 1.0, 0.875, 1.0, 0.875, 0.5, 0.875, 0.5, 0.875, 1.0, 0.8438, 1.0, 0.8438, 0.5, 0.8438, 0.5, 0.8438, 1.0, 0.8125, 1.0, 0.8125, 0.5, 0.8125, 0.5, 0.8125, 1.0, 0.7812, 1.0, 0.7812, 0.5, 0.7812, 0.5, 0.7812, 1.0, 0.75, 1.0, 0.75, 0.5, 0.75, 0.5, 0.75, 1.0, 0.7188, 1.0, 0.7188, 0.5, 0.7188, 0.5, 0.7188, 1.0, 0.6875, 1.0, 0.6875, 0.5, 0.6875, 0.5, 0.6875, 1.0, 0.6562, 1.0, 0.6562, 0.5, 0.6562, 0.5, 0.6562, 1.0, 0.625, 1.0, 0.625, 0.5, 0.625, 0.5, 0.625, 1.0, 0.5938, 1.0, 0.5938, 0.5, 0.5938, 0.5, 0.5938, 1.0, 0.5625, 1.0, 0.5625, 0.5, 0.5625, 0.5, 0.5625, 1.0, 0.5312, 1.0, 0.5312, 0.5, 0.5312, 0.5, 0.5312, 1.0, 0.5, 1.0, 0.5, 0.5, 0.5, 0.5, 0.5, 1.0, 0.4688, 1.0, 0.4688, 0.5, 0.4688, 0.5, 0.4688, 1.0, 0.4375, 1.0, 0.4375, 0.5, 0.4375, 0.5, 0.4375, 1.0, 0.4062, 1.0, 0.4062, 0.5, 0.4062, 0.5, 0.4062, 1.0, 0.375, 1.0, 0.375, 0.5, 0.375, 0.5, 0.375, 1.0, 0.3438, 1.0, 0.3438, 0.5, 0.3438, 0.5, 0.3438, 1.0, 0.3125, 1.0, 0.3125, 0.5, 0.3125, 0.5, 0.3125, 1.0, 0.2812, 1.0, 0.2812, 0.5, 0.2812, 0.5, 0.2812, 1.0, 0.25, 1.0, 0.25, 0.5, 0.25, 0.5, 0.25, 1.0, 0.2188, 1.0, 0.2188, 0.5, 0.2188, 0.5, 0.2188, 1.0, 0.1875, 1.0, 0.1875, 0.5, 0.1875, 0.5, 0.1875, 1.0, 0.1562, 1.0, 0.1562, 0.5, 0.1562, 0.5, 0.1562, 1.0, 0.125, 1.0, 0.125, 0.5, 0.125, 0.5, 0.125, 1.0, 0.09375, 1.0, 0.09375, 0.5, 0.09375, 0.5, 0.09375, 1.0, 0.0625, 1.0, 0.0625, 0.5, 0.2968, 0.4854, 0.25, 0.49, 0.2032, 0.4854, 0.1582, 0.4717, 0.1167, 0.4496, 0.08029, 0.4197, 0.05045, 0.3833, 0.02827, 0.3418, 0.01461, 0.2968, 0.01, 0.25, 0.01461, 0.2032, 0.02827, 0.1582, 0.05045, 0.1167, 0.08029, 0.08029, 0.1167, 0.05045, 0.1582, 0.02827, 0.2032, 0.01461, 0.25, 0.01, 0.2968, 0.01461, 0.3418, 0.02827, 0.3833, 0.05045, 0.4197, 0.08029, 0.4496, 0.1167, 0.4717, 0.1582, 0.4854, 0.2032, 0.49, 0.25, 0.4854, 0.2968, 0.4717, 0.3418, 0.4496, 0.3833, 0.4197, 0.4197, 0.3833, 0.4496, 0.3418, 0.4717, 0.0625, 0.5, 0.0625, 1.0, 0.03125, 1.0, 0.03125, 0.5, 0.03125, 0.5, 0.03125, 1.0, 0.0, 1.0, 0.0, 0.5, 0.75, 0.49, 0.7968, 0.4854, 0.8418, 0.4717, 0.8833, 0.4496, 0.9197, 0.4197, 0.9496, 0.3833, 0.9717, 0.3418, 0.9854, 0.2968, 0.99, 0.25, 0.9854, 0.2032, 0.9717, 0.1582, 0.9496, 0.1167, 0.9197, 0.08029, 0.8833, 0.05045, 0.8418, 0.02827, 0.7968, 0.01461, 0.75, 0.01, 0.7032, 0.01461, 0.6582, 0.02827, 0.6167, 0.05045, 0.5803, 0.08029, 0.5504, 0.1167, 0.5283, 0.1582, 0.5146, 0.2032, 0.51, 0.25, 0.5146, 0.2968, 0.5283, 0.3418, 0.5504, 0.3833, 0.5803, 0.4197, 0.6167, 0.4496, 0.6582, 0.4717, 0.7032, 0.4854])
me_cylinder_001.update()
me_cylinder_002 = bpy.data.meshes.new('Cylinder.002')
me_cylinder_002.from_pydata([(0.0, 1.0, -1.0), (0.0, 1.0, 1.0), (0.1951, 0.9808, -1.0), (0.1951, 0.9808, 1.0), (0.3827, 0.9239, -1.0), (0.3827, 0.9239, 1.0), (0.5556, 0.8315, -1.0), (0.5556, 0.8315, 1.0), (0.7071, 0.7071, -1.0), (0.7071, 0.7071, 1.0), (0.8315, 0.5556, -1.0), (0.8315, 0.5556, 1.0), (0.9239, 0.3827, -1.0), (0.9239, 0.3827, 1.0), (0.9808, 0.1951, -1.0), (0.9808, 0.1951, 1.0), (1.0, -4.371e-08, -1.0), (1.0, -4.371e-08, 1.0), (0.9808, -0.1951, -1.0), (0.9808, -0.1951, 1.0), (0.9239, -0.3827, -1.0), (0.9239, -0.3827, 1.0), (0.8315, -0.5556, -1.0), (0.8315, -0.5556, 1.0), (0.7071, -0.7071, -1.0), (0.7071, -0.7071, 1.0), (0.5556, -0.8315, -1.0), (0.5556, -0.8315, 1.0), (0.3827, -0.9239, -1.0), (0.3827, -0.9239, 1.0), (0.1951, -0.9808, -1.0), (0.1951, -0.9808, 1.0), (-8.742e-08, -1.0, -1.0), (-8.742e-08, -1.0, 1.0), (-0.1951, -0.9808, -1.0), (-0.1951, -0.9808, 1.0), (-0.3827, -0.9239, -1.0), (-0.3827, -0.9239, 1.0), (-0.5556, -0.8315, -1.0), (-0.5556, -0.8315, 1.0), (-0.7071, -0.7071, -1.0), (-0.7071, -0.7071, 1.0), (-0.8315, -0.5556, -1.0), (-0.8315, -0.5556, 1.0), (-0.9239, -0.3827, -1.0), (-0.9239, -0.3827, 1.0), (-0.9808, -0.1951, -1.0), (-0.9808, -0.1951, 1.0), (-1.0, 1.192e-08, -1.0), (-1.0, 1.192e-08, 1.0), (-0.9808, 0.1951, -1.0), (-0.9808, 0.1951, 1.0), (-0.9239, 0.3827, -1.0), (-0.9239, 0.3827, 1.0), (-0.8315, 0.5556, -1.0), (-0.8315, 0.5556, 1.0), (-0.7071, 0.7071, -1.0), (-0.7071, 0.7071, 1.0), (-0.5556, 0.8315, -1.0), (-0.5556, 0.8315, 1.0), (-0.3827, 0.9239, -1.0), (-0.3827, 0.9239, 1.0), (-0.1951, 0.9808, -1.0), (-0.1951, 0.9808, 1.0)], [], [(0, 1, 3, 2), (2, 3, 5, 4), (4, 5, 7, 6), (6, 7, 9, 8), (8, 9, 11, 10), (10, 11, 13, 12), (12, 13, 15, 14), (14, 15, 17, 16), (16, 17, 19, 18), (18, 19, 21, 20), (20, 21, 23, 22), (22, 23, 25, 24), (24, 25, 27, 26), (26, 27, 29, 28), (28, 29, 31, 30), (30, 31, 33, 32), (32, 33, 35, 34), (34, 35, 37, 36), (36, 37, 39, 38), (38, 39, 41, 40), (40, 41, 43, 42), (42, 43, 45, 44), (44, 45, 47, 46), (46, 47, 49, 48), (48, 49, 51, 50), (50, 51, 53, 52), (52, 53, 55, 54), (54, 55, 57, 56), (56, 57, 59, 58), (58, 59, 61, 60), (3, 1, 63, 61, 59, 57, 55, 53, 51, 49, 47, 45, 43, 41, 39, 37, 35, 33, 31, 29, 27, 25, 23, 21, 19, 17, 15, 13, 11, 9, 7, 5), (60, 61, 63, 62), (62, 63, 1, 0), (0, 2, 4, 6, 8, 10, 12, 14, 16, 18, 20, 22, 24, 26, 28, 30, 32, 34, 36, 38, 40, 42, 44, 46, 48, 50, 52, 54, 56, 58, 60, 62)])
_uv = me_cylinder_002.uv_layers.new(name='UVMap')
_uv.uv.foreach_set('vector', [1.0, 0.5, 1.0, 1.0, 0.9688, 1.0, 0.9688, 0.5, 0.9688, 0.5, 0.9688, 1.0, 0.9375, 1.0, 0.9375, 0.5, 0.9375, 0.5, 0.9375, 1.0, 0.9062, 1.0, 0.9062, 0.5, 0.9062, 0.5, 0.9062, 1.0, 0.875, 1.0, 0.875, 0.5, 0.875, 0.5, 0.875, 1.0, 0.8438, 1.0, 0.8438, 0.5, 0.8438, 0.5, 0.8438, 1.0, 0.8125, 1.0, 0.8125, 0.5, 0.8125, 0.5, 0.8125, 1.0, 0.7812, 1.0, 0.7812, 0.5, 0.7812, 0.5, 0.7812, 1.0, 0.75, 1.0, 0.75, 0.5, 0.75, 0.5, 0.75, 1.0, 0.7188, 1.0, 0.7188, 0.5, 0.7188, 0.5, 0.7188, 1.0, 0.6875, 1.0, 0.6875, 0.5, 0.6875, 0.5, 0.6875, 1.0, 0.6562, 1.0, 0.6562, 0.5, 0.6562, 0.5, 0.6562, 1.0, 0.625, 1.0, 0.625, 0.5, 0.625, 0.5, 0.625, 1.0, 0.5938, 1.0, 0.5938, 0.5, 0.5938, 0.5, 0.5938, 1.0, 0.5625, 1.0, 0.5625, 0.5, 0.5625, 0.5, 0.5625, 1.0, 0.5312, 1.0, 0.5312, 0.5, 0.5312, 0.5, 0.5312, 1.0, 0.5, 1.0, 0.5, 0.5, 0.5, 0.5, 0.5, 1.0, 0.4688, 1.0, 0.4688, 0.5, 0.4688, 0.5, 0.4688, 1.0, 0.4375, 1.0, 0.4375, 0.5, 0.4375, 0.5, 0.4375, 1.0, 0.4062, 1.0, 0.4062, 0.5, 0.4062, 0.5, 0.4062, 1.0, 0.375, 1.0, 0.375, 0.5, 0.375, 0.5, 0.375, 1.0, 0.3438, 1.0, 0.3438, 0.5, 0.3438, 0.5, 0.3438, 1.0, 0.3125, 1.0, 0.3125, 0.5, 0.3125, 0.5, 0.3125, 1.0, 0.2812, 1.0, 0.2812, 0.5, 0.2812, 0.5, 0.2812, 1.0, 0.25, 1.0, 0.25, 0.5, 0.25, 0.5, 0.25, 1.0, 0.2188, 1.0, 0.2188, 0.5, 0.2188, 0.5, 0.2188, 1.0, 0.1875, 1.0, 0.1875, 0.5, 0.1875, 0.5, 0.1875, 1.0, 0.1562, 1.0, 0.1562, 0.5, 0.1562, 0.5, 0.1562, 1.0, 0.125, 1.0, 0.125, 0.5, 0.125, 0.5, 0.125, 1.0, 0.09375, 1.0, 0.09375, 0.5, 0.09375, 0.5, 0.09375, 1.0, 0.0625, 1.0, 0.0625, 0.5, 0.2968, 0.4854, 0.25, 0.49, 0.2032, 0.4854, 0.1582, 0.4717, 0.1167, 0.4496, 0.08029, 0.4197, 0.05045, 0.3833, 0.02827, 0.3418, 0.01461, 0.2968, 0.01, 0.25, 0.01461, 0.2032, 0.02827, 0.1582, 0.05045, 0.1167, 0.08029, 0.08029, 0.1167, 0.05045, 0.1582, 0.02827, 0.2032, 0.01461, 0.25, 0.01, 0.2968, 0.01461, 0.3418, 0.02827, 0.3833, 0.05045, 0.4197, 0.08029, 0.4496, 0.1167, 0.4717, 0.1582, 0.4854, 0.2032, 0.49, 0.25, 0.4854, 0.2968, 0.4717, 0.3418, 0.4496, 0.3833, 0.4197, 0.4197, 0.3833, 0.4496, 0.3418, 0.4717, 0.0625, 0.5, 0.0625, 1.0, 0.03125, 1.0, 0.03125, 0.5, 0.03125, 0.5, 0.03125, 1.0, 0.0, 1.0, 0.0, 0.5, 0.75, 0.49, 0.7968, 0.4854, 0.8418, 0.4717, 0.8833, 0.4496, 0.9197, 0.4197, 0.9496, 0.3833, 0.9717, 0.3418, 0.9854, 0.2968, 0.99, 0.25, 0.9854, 0.2032, 0.9717, 0.1582, 0.9496, 0.1167, 0.9197, 0.08029, 0.8833, 0.05045, 0.8418, 0.02827, 0.7968, 0.01461, 0.75, 0.01, 0.7032, 0.01461, 0.6582, 0.02827, 0.6167, 0.05045, 0.5803, 0.08029, 0.5504, 0.1167, 0.5283, 0.1582, 0.5146, 0.2032, 0.51, 0.25, 0.5146, 0.2968, 0.5283, 0.3418, 0.5504, 0.3833, 0.5803, 0.4197, 0.6167, 0.4496, 0.6582, 0.4717, 0.7032, 0.4854])
me_cylinder_002.update()
me_cylinder_004 = bpy.data.meshes.new('Cylinder.004')
me_cylinder_004.from_pydata([(0.0, 1.0, -1.0), (0.0, 1.0, 1.0), (0.1951, 0.9808, -1.0), (0.1951, 0.9808, 1.0), (0.3827, 0.9239, -1.0), (0.3827, 0.9239, 1.0), (0.5556, 0.8315, -1.0), (0.5556, 0.8315, 1.0), (0.7071, 0.7071, -1.0), (0.7071, 0.7071, 1.0), (0.8315, 0.5556, -1.0), (0.8315, 0.5556, 1.0), (0.9239, 0.3827, -1.0), (0.9239, 0.3827, 1.0), (0.9808, 0.1951, -1.0), (0.9808, 0.1951, 1.0), (1.0, -4.371e-08, -1.0), (1.0, -4.371e-08, 1.0), (0.9808, -0.1951, -1.0), (0.9808, -0.1951, 1.0), (0.9239, -0.3827, -1.0), (0.9239, -0.3827, 1.0), (0.8315, -0.5556, -1.0), (0.8315, -0.5556, 1.0), (0.7071, -0.7071, -1.0), (0.7071, -0.7071, 1.0), (0.5556, -0.8315, -1.0), (0.5556, -0.8315, 1.0), (0.3827, -0.9239, -1.0), (0.3827, -0.9239, 1.0), (0.1951, -0.9808, -1.0), (0.1951, -0.9808, 1.0), (-8.742e-08, -1.0, -1.0), (-8.742e-08, -1.0, 1.0), (-0.1951, -0.9808, -1.0), (-0.1951, -0.9808, 1.0), (-0.3827, -0.9239, -1.0), (-0.3827, -0.9239, 1.0), (-0.5556, -0.8315, -1.0), (-0.5556, -0.8315, 1.0), (-0.7071, -0.7071, -1.0), (-0.7071, -0.7071, 1.0), (-0.8315, -0.5556, -1.0), (-0.8315, -0.5556, 1.0), (-0.9239, -0.3827, -1.0), (-0.9239, -0.3827, 1.0), (-0.9808, -0.1951, -1.0), (-0.9808, -0.1951, 1.0), (-1.0, 1.192e-08, -1.0), (-1.0, 1.192e-08, 1.0), (-0.9808, 0.1951, -1.0), (-0.9808, 0.1951, 1.0), (-0.9239, 0.3827, -1.0), (-0.9239, 0.3827, 1.0), (-0.8315, 0.5556, -1.0), (-0.8315, 0.5556, 1.0), (-0.7071, 0.7071, -1.0), (-0.7071, 0.7071, 1.0), (-0.5556, 0.8315, -1.0), (-0.5556, 0.8315, 1.0), (-0.3827, 0.9239, -1.0), (-0.3827, 0.9239, 1.0), (-0.1951, 0.9808, -1.0), (-0.1951, 0.9808, 1.0)], [], [(0, 1, 3, 2), (2, 3, 5, 4), (4, 5, 7, 6), (6, 7, 9, 8), (8, 9, 11, 10), (10, 11, 13, 12), (12, 13, 15, 14), (14, 15, 17, 16), (16, 17, 19, 18), (18, 19, 21, 20), (20, 21, 23, 22), (22, 23, 25, 24), (24, 25, 27, 26), (26, 27, 29, 28), (28, 29, 31, 30), (30, 31, 33, 32), (32, 33, 35, 34), (34, 35, 37, 36), (36, 37, 39, 38), (38, 39, 41, 40), (40, 41, 43, 42), (42, 43, 45, 44), (44, 45, 47, 46), (46, 47, 49, 48), (48, 49, 51, 50), (50, 51, 53, 52), (52, 53, 55, 54), (54, 55, 57, 56), (56, 57, 59, 58), (58, 59, 61, 60), (3, 1, 63, 61, 59, 57, 55, 53, 51, 49, 47, 45, 43, 41, 39, 37, 35, 33, 31, 29, 27, 25, 23, 21, 19, 17, 15, 13, 11, 9, 7, 5), (60, 61, 63, 62), (62, 63, 1, 0), (0, 2, 4, 6, 8, 10, 12, 14, 16, 18, 20, 22, 24, 26, 28, 30, 32, 34, 36, 38, 40, 42, 44, 46, 48, 50, 52, 54, 56, 58, 60, 62)])
_uv = me_cylinder_004.uv_layers.new(name='UVMap')
_uv.uv.foreach_set('vector', [1.0, 0.5, 1.0, 1.0, 0.9688, 1.0, 0.9688, 0.5, 0.9688, 0.5, 0.9688, 1.0, 0.9375, 1.0, 0.9375, 0.5, 0.9375, 0.5, 0.9375, 1.0, 0.9062, 1.0, 0.9062, 0.5, 0.9062, 0.5, 0.9062, 1.0, 0.875, 1.0, 0.875, 0.5, 0.875, 0.5, 0.875, 1.0, 0.8438, 1.0, 0.8438, 0.5, 0.8438, 0.5, 0.8438, 1.0, 0.8125, 1.0, 0.8125, 0.5, 0.8125, 0.5, 0.8125, 1.0, 0.7812, 1.0, 0.7812, 0.5, 0.7812, 0.5, 0.7812, 1.0, 0.75, 1.0, 0.75, 0.5, 0.75, 0.5, 0.75, 1.0, 0.7188, 1.0, 0.7188, 0.5, 0.7188, 0.5, 0.7188, 1.0, 0.6875, 1.0, 0.6875, 0.5, 0.6875, 0.5, 0.6875, 1.0, 0.6562, 1.0, 0.6562, 0.5, 0.6562, 0.5, 0.6562, 1.0, 0.625, 1.0, 0.625, 0.5, 0.625, 0.5, 0.625, 1.0, 0.5938, 1.0, 0.5938, 0.5, 0.5938, 0.5, 0.5938, 1.0, 0.5625, 1.0, 0.5625, 0.5, 0.5625, 0.5, 0.5625, 1.0, 0.5312, 1.0, 0.5312, 0.5, 0.5312, 0.5, 0.5312, 1.0, 0.5, 1.0, 0.5, 0.5, 0.5, 0.5, 0.5, 1.0, 0.4688, 1.0, 0.4688, 0.5, 0.4688, 0.5, 0.4688, 1.0, 0.4375, 1.0, 0.4375, 0.5, 0.4375, 0.5, 0.4375, 1.0, 0.4062, 1.0, 0.4062, 0.5, 0.4062, 0.5, 0.4062, 1.0, 0.375, 1.0, 0.375, 0.5, 0.375, 0.5, 0.375, 1.0, 0.3438, 1.0, 0.3438, 0.5, 0.3438, 0.5, 0.3438, 1.0, 0.3125, 1.0, 0.3125, 0.5, 0.3125, 0.5, 0.3125, 1.0, 0.2812, 1.0, 0.2812, 0.5, 0.2812, 0.5, 0.2812, 1.0, 0.25, 1.0, 0.25, 0.5, 0.25, 0.5, 0.25, 1.0, 0.2188, 1.0, 0.2188, 0.5, 0.2188, 0.5, 0.2188, 1.0, 0.1875, 1.0, 0.1875, 0.5, 0.1875, 0.5, 0.1875, 1.0, 0.1562, 1.0, 0.1562, 0.5, 0.1562, 0.5, 0.1562, 1.0, 0.125, 1.0, 0.125, 0.5, 0.125, 0.5, 0.125, 1.0, 0.09375, 1.0, 0.09375, 0.5, 0.09375, 0.5, 0.09375, 1.0, 0.0625, 1.0, 0.0625, 0.5, 0.2968, 0.4854, 0.25, 0.49, 0.2032, 0.4854, 0.1582, 0.4717, 0.1167, 0.4496, 0.08029, 0.4197, 0.05045, 0.3833, 0.02827, 0.3418, 0.01461, 0.2968, 0.01, 0.25, 0.01461, 0.2032, 0.02827, 0.1582, 0.05045, 0.1167, 0.08029, 0.08029, 0.1167, 0.05045, 0.1582, 0.02827, 0.2032, 0.01461, 0.25, 0.01, 0.2968, 0.01461, 0.3418, 0.02827, 0.3833, 0.05045, 0.4197, 0.08029, 0.4496, 0.1167, 0.4717, 0.1582, 0.4854, 0.2032, 0.49, 0.25, 0.4854, 0.2968, 0.4717, 0.3418, 0.4496, 0.3833, 0.4197, 0.4197, 0.3833, 0.4496, 0.3418, 0.4717, 0.0625, 0.5, 0.0625, 1.0, 0.03125, 1.0, 0.03125, 0.5, 0.03125, 0.5, 0.03125, 1.0, 0.0, 1.0, 0.0, 0.5, 0.75, 0.49, 0.7968, 0.4854, 0.8418, 0.4717, 0.8833, 0.4496, 0.9197, 0.4197, 0.9496, 0.3833, 0.9717, 0.3418, 0.9854, 0.2968, 0.99, 0.25, 0.9854, 0.2032, 0.9717, 0.1582, 0.9496, 0.1167, 0.9197, 0.08029, 0.8833, 0.05045, 0.8418, 0.02827, 0.7968, 0.01461, 0.75, 0.01, 0.7032, 0.01461, 0.6582, 0.02827, 0.6167, 0.05045, 0.5803, 0.08029, 0.5504, 0.1167, 0.5283, 0.1582, 0.5146, 0.2032, 0.51, 0.25, 0.5146, 0.2968, 0.5283, 0.3418, 0.5504, 0.3833, 0.5803, 0.4197, 0.6167, 0.4496, 0.6582, 0.4717, 0.7032, 0.4854])
me_cylinder_004.update()
me_cylinder_005 = bpy.data.meshes.new('Cylinder.005')
me_cylinder_005.from_pydata([(0.0, 1.0, -1.0), (0.0, 1.0, 1.0), (0.1951, 0.9808, -1.0), (0.1951, 0.9808, 1.0), (0.3827, 0.9239, -1.0), (0.3827, 0.9239, 1.0), (0.5556, 0.8315, -1.0), (0.5556, 0.8315, 1.0), (0.7071, 0.7071, -1.0), (0.7071, 0.7071, 1.0), (0.8315, 0.5556, -1.0), (0.8315, 0.5556, 1.0), (0.9239, 0.3827, -1.0), (0.9239, 0.3827, 1.0), (0.9808, 0.1951, -1.0), (0.9808, 0.1951, 1.0), (1.0, -4.371e-08, -1.0), (1.0, -4.371e-08, 1.0), (0.9808, -0.1951, -1.0), (0.9808, -0.1951, 1.0), (0.9239, -0.3827, -1.0), (0.9239, -0.3827, 1.0), (0.8315, -0.5556, -1.0), (0.8315, -0.5556, 1.0), (0.7071, -0.7071, -1.0), (0.7071, -0.7071, 1.0), (0.5556, -0.8315, -1.0), (0.5556, -0.8315, 1.0), (0.3827, -0.9239, -1.0), (0.3827, -0.9239, 1.0), (0.1951, -0.9808, -1.0), (0.1951, -0.9808, 1.0), (-8.742e-08, -1.0, -1.0), (-8.742e-08, -1.0, 1.0), (-0.1951, -0.9808, -1.0), (-0.1951, -0.9808, 1.0), (-0.3827, -0.9239, -1.0), (-0.3827, -0.9239, 1.0), (-0.5556, -0.8315, -1.0), (-0.5556, -0.8315, 1.0), (-0.7071, -0.7071, -1.0), (-0.7071, -0.7071, 1.0), (-0.8315, -0.5556, -1.0), (-0.8315, -0.5556, 1.0), (-0.9239, -0.3827, -1.0), (-0.9239, -0.3827, 1.0), (-0.9808, -0.1951, -1.0), (-0.9808, -0.1951, 1.0), (-1.0, 1.192e-08, -1.0), (-1.0, 1.192e-08, 1.0), (-0.9808, 0.1951, -1.0), (-0.9808, 0.1951, 1.0), (-0.9239, 0.3827, -1.0), (-0.9239, 0.3827, 1.0), (-0.8315, 0.5556, -1.0), (-0.8315, 0.5556, 1.0), (-0.7071, 0.7071, -1.0), (-0.7071, 0.7071, 1.0), (-0.5556, 0.8315, -1.0), (-0.5556, 0.8315, 1.0), (-0.3827, 0.9239, -1.0), (-0.3827, 0.9239, 1.0), (-0.1951, 0.9808, -1.0), (-0.1951, 0.9808, 1.0)], [], [(0, 1, 3, 2), (2, 3, 5, 4), (4, 5, 7, 6), (6, 7, 9, 8), (8, 9, 11, 10), (10, 11, 13, 12), (12, 13, 15, 14), (14, 15, 17, 16), (16, 17, 19, 18), (18, 19, 21, 20), (20, 21, 23, 22), (22, 23, 25, 24), (24, 25, 27, 26), (26, 27, 29, 28), (28, 29, 31, 30), (30, 31, 33, 32), (32, 33, 35, 34), (34, 35, 37, 36), (36, 37, 39, 38), (38, 39, 41, 40), (40, 41, 43, 42), (42, 43, 45, 44), (44, 45, 47, 46), (46, 47, 49, 48), (48, 49, 51, 50), (50, 51, 53, 52), (52, 53, 55, 54), (54, 55, 57, 56), (56, 57, 59, 58), (58, 59, 61, 60), (3, 1, 63, 61, 59, 57, 55, 53, 51, 49, 47, 45, 43, 41, 39, 37, 35, 33, 31, 29, 27, 25, 23, 21, 19, 17, 15, 13, 11, 9, 7, 5), (60, 61, 63, 62), (62, 63, 1, 0), (0, 2, 4, 6, 8, 10, 12, 14, 16, 18, 20, 22, 24, 26, 28, 30, 32, 34, 36, 38, 40, 42, 44, 46, 48, 50, 52, 54, 56, 58, 60, 62)])
_uv = me_cylinder_005.uv_layers.new(name='UVMap')
_uv.uv.foreach_set('vector', [1.0, 0.5, 1.0, 1.0, 0.9688, 1.0, 0.9688, 0.5, 0.9688, 0.5, 0.9688, 1.0, 0.9375, 1.0, 0.9375, 0.5, 0.9375, 0.5, 0.9375, 1.0, 0.9062, 1.0, 0.9062, 0.5, 0.9062, 0.5, 0.9062, 1.0, 0.875, 1.0, 0.875, 0.5, 0.875, 0.5, 0.875, 1.0, 0.8438, 1.0, 0.8438, 0.5, 0.8438, 0.5, 0.8438, 1.0, 0.8125, 1.0, 0.8125, 0.5, 0.8125, 0.5, 0.8125, 1.0, 0.7812, 1.0, 0.7812, 0.5, 0.7812, 0.5, 0.7812, 1.0, 0.75, 1.0, 0.75, 0.5, 0.75, 0.5, 0.75, 1.0, 0.7188, 1.0, 0.7188, 0.5, 0.7188, 0.5, 0.7188, 1.0, 0.6875, 1.0, 0.6875, 0.5, 0.6875, 0.5, 0.6875, 1.0, 0.6562, 1.0, 0.6562, 0.5, 0.6562, 0.5, 0.6562, 1.0, 0.625, 1.0, 0.625, 0.5, 0.625, 0.5, 0.625, 1.0, 0.5938, 1.0, 0.5938, 0.5, 0.5938, 0.5, 0.5938, 1.0, 0.5625, 1.0, 0.5625, 0.5, 0.5625, 0.5, 0.5625, 1.0, 0.5312, 1.0, 0.5312, 0.5, 0.5312, 0.5, 0.5312, 1.0, 0.5, 1.0, 0.5, 0.5, 0.5, 0.5, 0.5, 1.0, 0.4688, 1.0, 0.4688, 0.5, 0.4688, 0.5, 0.4688, 1.0, 0.4375, 1.0, 0.4375, 0.5, 0.4375, 0.5, 0.4375, 1.0, 0.4062, 1.0, 0.4062, 0.5, 0.4062, 0.5, 0.4062, 1.0, 0.375, 1.0, 0.375, 0.5, 0.375, 0.5, 0.375, 1.0, 0.3438, 1.0, 0.3438, 0.5, 0.3438, 0.5, 0.3438, 1.0, 0.3125, 1.0, 0.3125, 0.5, 0.3125, 0.5, 0.3125, 1.0, 0.2812, 1.0, 0.2812, 0.5, 0.2812, 0.5, 0.2812, 1.0, 0.25, 1.0, 0.25, 0.5, 0.25, 0.5, 0.25, 1.0, 0.2188, 1.0, 0.2188, 0.5, 0.2188, 0.5, 0.2188, 1.0, 0.1875, 1.0, 0.1875, 0.5, 0.1875, 0.5, 0.1875, 1.0, 0.1562, 1.0, 0.1562, 0.5, 0.1562, 0.5, 0.1562, 1.0, 0.125, 1.0, 0.125, 0.5, 0.125, 0.5, 0.125, 1.0, 0.09375, 1.0, 0.09375, 0.5, 0.09375, 0.5, 0.09375, 1.0, 0.0625, 1.0, 0.0625, 0.5, 0.2968, 0.4854, 0.25, 0.49, 0.2032, 0.4854, 0.1582, 0.4717, 0.1167, 0.4496, 0.08029, 0.4197, 0.05045, 0.3833, 0.02827, 0.3418, 0.01461, 0.2968, 0.01, 0.25, 0.01461, 0.2032, 0.02827, 0.1582, 0.05045, 0.1167, 0.08029, 0.08029, 0.1167, 0.05045, 0.1582, 0.02827, 0.2032, 0.01461, 0.25, 0.01, 0.2968, 0.01461, 0.3418, 0.02827, 0.3833, 0.05045, 0.4197, 0.08029, 0.4496, 0.1167, 0.4717, 0.1582, 0.4854, 0.2032, 0.49, 0.25, 0.4854, 0.2968, 0.4717, 0.3418, 0.4496, 0.3833, 0.4197, 0.4197, 0.3833, 0.4496, 0.3418, 0.4717, 0.0625, 0.5, 0.0625, 1.0, 0.03125, 1.0, 0.03125, 0.5, 0.03125, 0.5, 0.03125, 1.0, 0.0, 1.0, 0.0, 0.5, 0.75, 0.49, 0.7968, 0.4854, 0.8418, 0.4717, 0.8833, 0.4496, 0.9197, 0.4197, 0.9496, 0.3833, 0.9717, 0.3418, 0.9854, 0.2968, 0.99, 0.25, 0.9854, 0.2032, 0.9717, 0.1582, 0.9496, 0.1167, 0.9197, 0.08029, 0.8833, 0.05045, 0.8418, 0.02827, 0.7968, 0.01461, 0.75, 0.01, 0.7032, 0.01461, 0.6582, 0.02827, 0.6167, 0.05045, 0.5803, 0.08029, 0.5504, 0.1167, 0.5283, 0.1582, 0.5146, 0.2032, 0.51, 0.25, 0.5146, 0.2968, 0.5283, 0.3418, 0.5504, 0.3833, 0.5803, 0.4197, 0.6167, 0.4496, 0.6582, 0.4717, 0.7032, 0.4854])
me_cylinder_005.update()
me_cylinder_006 = bpy.data.meshes.new('Cylinder.006')
me_cylinder_006.from_pydata([(0.0, 1.0, -1.0), (0.0, 1.0, 1.0), (0.1951, 0.9808, -1.0), (0.1951, 0.9808, 1.0), (0.3827, 0.9239, -1.0), (0.3827, 0.9239, 1.0), (0.5556, 0.8315, -1.0), (0.5556, 0.8315, 1.0), (0.7071, 0.7071, -1.0), (0.7071, 0.7071, 1.0), (0.8315, 0.5556, -1.0), (0.8315, 0.5556, 1.0), (0.9239, 0.3827, -1.0), (0.9239, 0.3827, 1.0), (0.9808, 0.1951, -1.0), (0.9808, 0.1951, 1.0), (1.0, -4.371e-08, -1.0), (1.0, -4.371e-08, 1.0), (0.9808, -0.1951, -1.0), (0.9808, -0.1951, 1.0), (0.9239, -0.3827, -1.0), (0.9239, -0.3827, 1.0), (0.8315, -0.5556, -1.0), (0.8315, -0.5556, 1.0), (0.7071, -0.7071, -1.0), (0.7071, -0.7071, 1.0), (0.5556, -0.8315, -1.0), (0.5556, -0.8315, 1.0), (0.3827, -0.9239, -1.0), (0.3827, -0.9239, 1.0), (0.1951, -0.9808, -1.0), (0.1951, -0.9808, 1.0), (-8.742e-08, -1.0, -1.0), (-8.742e-08, -1.0, 1.0), (-0.1951, -0.9808, -1.0), (-0.1951, -0.9808, 1.0), (-0.3827, -0.9239, -1.0), (-0.3827, -0.9239, 1.0), (-0.5556, -0.8315, -1.0), (-0.5556, -0.8315, 1.0), (-0.7071, -0.7071, -1.0), (-0.7071, -0.7071, 1.0), (-0.8315, -0.5556, -1.0), (-0.8315, -0.5556, 1.0), (-0.9239, -0.3827, -1.0), (-0.9239, -0.3827, 1.0), (-0.9808, -0.1951, -1.0), (-0.9808, -0.1951, 1.0), (-1.0, 1.192e-08, -1.0), (-1.0, 1.192e-08, 1.0), (-0.9808, 0.1951, -1.0), (-0.9808, 0.1951, 1.0), (-0.9239, 0.3827, -1.0), (-0.9239, 0.3827, 1.0), (-0.8315, 0.5556, -1.0), (-0.8315, 0.5556, 1.0), (-0.7071, 0.7071, -1.0), (-0.7071, 0.7071, 1.0), (-0.5556, 0.8315, -1.0), (-0.5556, 0.8315, 1.0), (-0.3827, 0.9239, -1.0), (-0.3827, 0.9239, 1.0), (-0.1951, 0.9808, -1.0), (-0.1951, 0.9808, 1.0)], [], [(0, 1, 3, 2), (2, 3, 5, 4), (4, 5, 7, 6), (6, 7, 9, 8), (8, 9, 11, 10), (10, 11, 13, 12), (12, 13, 15, 14), (14, 15, 17, 16), (16, 17, 19, 18), (18, 19, 21, 20), (20, 21, 23, 22), (22, 23, 25, 24), (24, 25, 27, 26), (26, 27, 29, 28), (28, 29, 31, 30), (30, 31, 33, 32), (32, 33, 35, 34), (34, 35, 37, 36), (36, 37, 39, 38), (38, 39, 41, 40), (40, 41, 43, 42), (42, 43, 45, 44), (44, 45, 47, 46), (46, 47, 49, 48), (48, 49, 51, 50), (50, 51, 53, 52), (52, 53, 55, 54), (54, 55, 57, 56), (56, 57, 59, 58), (58, 59, 61, 60), (3, 1, 63, 61, 59, 57, 55, 53, 51, 49, 47, 45, 43, 41, 39, 37, 35, 33, 31, 29, 27, 25, 23, 21, 19, 17, 15, 13, 11, 9, 7, 5), (60, 61, 63, 62), (62, 63, 1, 0), (0, 2, 4, 6, 8, 10, 12, 14, 16, 18, 20, 22, 24, 26, 28, 30, 32, 34, 36, 38, 40, 42, 44, 46, 48, 50, 52, 54, 56, 58, 60, 62)])
_uv = me_cylinder_006.uv_layers.new(name='UVMap')
_uv.uv.foreach_set('vector', [1.0, 0.5, 1.0, 1.0, 0.9688, 1.0, 0.9688, 0.5, 0.9688, 0.5, 0.9688, 1.0, 0.9375, 1.0, 0.9375, 0.5, 0.9375, 0.5, 0.9375, 1.0, 0.9062, 1.0, 0.9062, 0.5, 0.9062, 0.5, 0.9062, 1.0, 0.875, 1.0, 0.875, 0.5, 0.875, 0.5, 0.875, 1.0, 0.8438, 1.0, 0.8438, 0.5, 0.8438, 0.5, 0.8438, 1.0, 0.8125, 1.0, 0.8125, 0.5, 0.8125, 0.5, 0.8125, 1.0, 0.7812, 1.0, 0.7812, 0.5, 0.7812, 0.5, 0.7812, 1.0, 0.75, 1.0, 0.75, 0.5, 0.75, 0.5, 0.75, 1.0, 0.7188, 1.0, 0.7188, 0.5, 0.7188, 0.5, 0.7188, 1.0, 0.6875, 1.0, 0.6875, 0.5, 0.6875, 0.5, 0.6875, 1.0, 0.6562, 1.0, 0.6562, 0.5, 0.6562, 0.5, 0.6562, 1.0, 0.625, 1.0, 0.625, 0.5, 0.625, 0.5, 0.625, 1.0, 0.5938, 1.0, 0.5938, 0.5, 0.5938, 0.5, 0.5938, 1.0, 0.5625, 1.0, 0.5625, 0.5, 0.5625, 0.5, 0.5625, 1.0, 0.5312, 1.0, 0.5312, 0.5, 0.5312, 0.5, 0.5312, 1.0, 0.5, 1.0, 0.5, 0.5, 0.5, 0.5, 0.5, 1.0, 0.4688, 1.0, 0.4688, 0.5, 0.4688, 0.5, 0.4688, 1.0, 0.4375, 1.0, 0.4375, 0.5, 0.4375, 0.5, 0.4375, 1.0, 0.4062, 1.0, 0.4062, 0.5, 0.4062, 0.5, 0.4062, 1.0, 0.375, 1.0, 0.375, 0.5, 0.375, 0.5, 0.375, 1.0, 0.3438, 1.0, 0.3438, 0.5, 0.3438, 0.5, 0.3438, 1.0, 0.3125, 1.0, 0.3125, 0.5, 0.3125, 0.5, 0.3125, 1.0, 0.2812, 1.0, 0.2812, 0.5, 0.2812, 0.5, 0.2812, 1.0, 0.25, 1.0, 0.25, 0.5, 0.25, 0.5, 0.25, 1.0, 0.2188, 1.0, 0.2188, 0.5, 0.2188, 0.5, 0.2188, 1.0, 0.1875, 1.0, 0.1875, 0.5, 0.1875, 0.5, 0.1875, 1.0, 0.1562, 1.0, 0.1562, 0.5, 0.1562, 0.5, 0.1562, 1.0, 0.125, 1.0, 0.125, 0.5, 0.125, 0.5, 0.125, 1.0, 0.09375, 1.0, 0.09375, 0.5, 0.09375, 0.5, 0.09375, 1.0, 0.0625, 1.0, 0.0625, 0.5, 0.2968, 0.4854, 0.25, 0.49, 0.2032, 0.4854, 0.1582, 0.4717, 0.1167, 0.4496, 0.08029, 0.4197, 0.05045, 0.3833, 0.02827, 0.3418, 0.01461, 0.2968, 0.01, 0.25, 0.01461, 0.2032, 0.02827, 0.1582, 0.05045, 0.1167, 0.08029, 0.08029, 0.1167, 0.05045, 0.1582, 0.02827, 0.2032, 0.01461, 0.25, 0.01, 0.2968, 0.01461, 0.3418, 0.02827, 0.3833, 0.05045, 0.4197, 0.08029, 0.4496, 0.1167, 0.4717, 0.1582, 0.4854, 0.2032, 0.49, 0.25, 0.4854, 0.2968, 0.4717, 0.3418, 0.4496, 0.3833, 0.4197, 0.4197, 0.3833, 0.4496, 0.3418, 0.4717, 0.0625, 0.5, 0.0625, 1.0, 0.03125, 1.0, 0.03125, 0.5, 0.03125, 0.5, 0.03125, 1.0, 0.0, 1.0, 0.0, 0.5, 0.75, 0.49, 0.7968, 0.4854, 0.8418, 0.4717, 0.8833, 0.4496, 0.9197, 0.4197, 0.9496, 0.3833, 0.9717, 0.3418, 0.9854, 0.2968, 0.99, 0.25, 0.9854, 0.2032, 0.9717, 0.1582, 0.9496, 0.1167, 0.9197, 0.08029, 0.8833, 0.05045, 0.8418, 0.02827, 0.7968, 0.01461, 0.75, 0.01, 0.7032, 0.01461, 0.6582, 0.02827, 0.6167, 0.05045, 0.5803, 0.08029, 0.5504, 0.1167, 0.5283, 0.1582, 0.5146, 0.2032, 0.51, 0.25, 0.5146, 0.2968, 0.5283, 0.3418, 0.5504, 0.3833, 0.5803, 0.4197, 0.6167, 0.4496, 0.6582, 0.4717, 0.7032, 0.4854])
me_cylinder_006.update()
me_cylinder_007 = bpy.data.meshes.new('Cylinder.007')
me_cylinder_007.from_pydata([(0.0, 1.0, -1.0), (0.0, 1.0, 1.0), (0.1951, 0.9808, -1.0), (0.1951, 0.9808, 1.0), (0.3827, 0.9239, -1.0), (0.3827, 0.9239, 1.0), (0.5556, 0.8315, -1.0), (0.5556, 0.8315, 1.0), (0.7071, 0.7071, -1.0), (0.7071, 0.7071, 1.0), (0.8315, 0.5556, -1.0), (0.8315, 0.5556, 1.0), (0.9239, 0.3827, -1.0), (0.9239, 0.3827, 1.0), (0.9808, 0.1951, -1.0), (0.9808, 0.1951, 1.0), (1.0, -4.371e-08, -1.0), (1.0, -4.371e-08, 1.0), (0.9808, -0.1951, -1.0), (0.9808, -0.1951, 1.0), (0.9239, -0.3827, -1.0), (0.9239, -0.3827, 1.0), (0.8315, -0.5556, -1.0), (0.8315, -0.5556, 1.0), (0.7071, -0.7071, -1.0), (0.7071, -0.7071, 1.0), (0.5556, -0.8315, -1.0), (0.5556, -0.8315, 1.0), (0.3827, -0.9239, -1.0), (0.3827, -0.9239, 1.0), (0.1951, -0.9808, -1.0), (0.1951, -0.9808, 1.0), (-8.742e-08, -1.0, -1.0), (-8.742e-08, -1.0, 1.0), (-0.1951, -0.9808, -1.0), (-0.1951, -0.9808, 1.0), (-0.3827, -0.9239, -1.0), (-0.3827, -0.9239, 1.0), (-0.5556, -0.8315, -1.0), (-0.5556, -0.8315, 1.0), (-0.7071, -0.7071, -1.0), (-0.7071, -0.7071, 1.0), (-0.8315, -0.5556, -1.0), (-0.8315, -0.5556, 1.0), (-0.9239, -0.3827, -1.0), (-0.9239, -0.3827, 1.0), (-0.9808, -0.1951, -1.0), (-0.9808, -0.1951, 1.0), (-1.0, 1.192e-08, -1.0), (-1.0, 1.192e-08, 1.0), (-0.9808, 0.1951, -1.0), (-0.9808, 0.1951, 1.0), (-0.9239, 0.3827, -1.0), (-0.9239, 0.3827, 1.0), (-0.8315, 0.5556, -1.0), (-0.8315, 0.5556, 1.0), (-0.7071, 0.7071, -1.0), (-0.7071, 0.7071, 1.0), (-0.5556, 0.8315, -1.0), (-0.5556, 0.8315, 1.0), (-0.3827, 0.9239, -1.0), (-0.3827, 0.9239, 1.0), (-0.1951, 0.9808, -1.0), (-0.1951, 0.9808, 1.0)], [], [(0, 1, 3, 2), (2, 3, 5, 4), (4, 5, 7, 6), (6, 7, 9, 8), (8, 9, 11, 10), (10, 11, 13, 12), (12, 13, 15, 14), (14, 15, 17, 16), (16, 17, 19, 18), (18, 19, 21, 20), (20, 21, 23, 22), (22, 23, 25, 24), (24, 25, 27, 26), (26, 27, 29, 28), (28, 29, 31, 30), (30, 31, 33, 32), (32, 33, 35, 34), (34, 35, 37, 36), (36, 37, 39, 38), (38, 39, 41, 40), (40, 41, 43, 42), (42, 43, 45, 44), (44, 45, 47, 46), (46, 47, 49, 48), (48, 49, 51, 50), (50, 51, 53, 52), (52, 53, 55, 54), (54, 55, 57, 56), (56, 57, 59, 58), (58, 59, 61, 60), (3, 1, 63, 61, 59, 57, 55, 53, 51, 49, 47, 45, 43, 41, 39, 37, 35, 33, 31, 29, 27, 25, 23, 21, 19, 17, 15, 13, 11, 9, 7, 5), (60, 61, 63, 62), (62, 63, 1, 0), (0, 2, 4, 6, 8, 10, 12, 14, 16, 18, 20, 22, 24, 26, 28, 30, 32, 34, 36, 38, 40, 42, 44, 46, 48, 50, 52, 54, 56, 58, 60, 62)])
_uv = me_cylinder_007.uv_layers.new(name='UVMap')
_uv.uv.foreach_set('vector', [1.0, 0.5, 1.0, 1.0, 0.9688, 1.0, 0.9688, 0.5, 0.9688, 0.5, 0.9688, 1.0, 0.9375, 1.0, 0.9375, 0.5, 0.9375, 0.5, 0.9375, 1.0, 0.9062, 1.0, 0.9062, 0.5, 0.9062, 0.5, 0.9062, 1.0, 0.875, 1.0, 0.875, 0.5, 0.875, 0.5, 0.875, 1.0, 0.8438, 1.0, 0.8438, 0.5, 0.8438, 0.5, 0.8438, 1.0, 0.8125, 1.0, 0.8125, 0.5, 0.8125, 0.5, 0.8125, 1.0, 0.7812, 1.0, 0.7812, 0.5, 0.7812, 0.5, 0.7812, 1.0, 0.75, 1.0, 0.75, 0.5, 0.75, 0.5, 0.75, 1.0, 0.7188, 1.0, 0.7188, 0.5, 0.7188, 0.5, 0.7188, 1.0, 0.6875, 1.0, 0.6875, 0.5, 0.6875, 0.5, 0.6875, 1.0, 0.6562, 1.0, 0.6562, 0.5, 0.6562, 0.5, 0.6562, 1.0, 0.625, 1.0, 0.625, 0.5, 0.625, 0.5, 0.625, 1.0, 0.5938, 1.0, 0.5938, 0.5, 0.5938, 0.5, 0.5938, 1.0, 0.5625, 1.0, 0.5625, 0.5, 0.5625, 0.5, 0.5625, 1.0, 0.5312, 1.0, 0.5312, 0.5, 0.5312, 0.5, 0.5312, 1.0, 0.5, 1.0, 0.5, 0.5, 0.5, 0.5, 0.5, 1.0, 0.4688, 1.0, 0.4688, 0.5, 0.4688, 0.5, 0.4688, 1.0, 0.4375, 1.0, 0.4375, 0.5, 0.4375, 0.5, 0.4375, 1.0, 0.4062, 1.0, 0.4062, 0.5, 0.4062, 0.5, 0.4062, 1.0, 0.375, 1.0, 0.375, 0.5, 0.375, 0.5, 0.375, 1.0, 0.3438, 1.0, 0.3438, 0.5, 0.3438, 0.5, 0.3438, 1.0, 0.3125, 1.0, 0.3125, 0.5, 0.3125, 0.5, 0.3125, 1.0, 0.2812, 1.0, 0.2812, 0.5, 0.2812, 0.5, 0.2812, 1.0, 0.25, 1.0, 0.25, 0.5, 0.25, 0.5, 0.25, 1.0, 0.2188, 1.0, 0.2188, 0.5, 0.2188, 0.5, 0.2188, 1.0, 0.1875, 1.0, 0.1875, 0.5, 0.1875, 0.5, 0.1875, 1.0, 0.1562, 1.0, 0.1562, 0.5, 0.1562, 0.5, 0.1562, 1.0, 0.125, 1.0, 0.125, 0.5, 0.125, 0.5, 0.125, 1.0, 0.09375, 1.0, 0.09375, 0.5, 0.09375, 0.5, 0.09375, 1.0, 0.0625, 1.0, 0.0625, 0.5, 0.2968, 0.4854, 0.25, 0.49, 0.2032, 0.4854, 0.1582, 0.4717, 0.1167, 0.4496, 0.08029, 0.4197, 0.05045, 0.3833, 0.02827, 0.3418, 0.01461, 0.2968, 0.01, 0.25, 0.01461, 0.2032, 0.02827, 0.1582, 0.05045, 0.1167, 0.08029, 0.08029, 0.1167, 0.05045, 0.1582, 0.02827, 0.2032, 0.01461, 0.25, 0.01, 0.2968, 0.01461, 0.3418, 0.02827, 0.3833, 0.05045, 0.4197, 0.08029, 0.4496, 0.1167, 0.4717, 0.1582, 0.4854, 0.2032, 0.49, 0.25, 0.4854, 0.2968, 0.4717, 0.3418, 0.4496, 0.3833, 0.4197, 0.4197, 0.3833, 0.4496, 0.3418, 0.4717, 0.0625, 0.5, 0.0625, 1.0, 0.03125, 1.0, 0.03125, 0.5, 0.03125, 0.5, 0.03125, 1.0, 0.0, 1.0, 0.0, 0.5, 0.75, 0.49, 0.7968, 0.4854, 0.8418, 0.4717, 0.8833, 0.4496, 0.9197, 0.4197, 0.9496, 0.3833, 0.9717, 0.3418, 0.9854, 0.2968, 0.99, 0.25, 0.9854, 0.2032, 0.9717, 0.1582, 0.9496, 0.1167, 0.9197, 0.08029, 0.8833, 0.05045, 0.8418, 0.02827, 0.7968, 0.01461, 0.75, 0.01, 0.7032, 0.01461, 0.6582, 0.02827, 0.6167, 0.05045, 0.5803, 0.08029, 0.5504, 0.1167, 0.5283, 0.1582, 0.5146, 0.2032, 0.51, 0.25, 0.5146, 0.2968, 0.5283, 0.3418, 0.5504, 0.3833, 0.5803, 0.4197, 0.6167, 0.4496, 0.6582, 0.4717, 0.7032, 0.4854])
me_cylinder_007.update()

# ---- objects
ob_pooltable = bpy.data.objects.new('PoolTable', me_cube_001)
ob_cylinder = bpy.data.objects.new('Cylinder', me_cylinder_001)
ob_cylinder_001 = bpy.data.objects.new('Cylinder.001', me_cylinder_002)
ob_cylinder_002 = bpy.data.objects.new('Cylinder.002', me_cylinder_004)
ob_cylinder_003 = bpy.data.objects.new('Cylinder.003', me_cylinder_005)
ob_cylinder_004 = bpy.data.objects.new('Cylinder.004', me_cylinder_006)
ob_cylinder_005 = bpy.data.objects.new('Cylinder.005', me_cylinder_007)

# ---- transforms, parenting, visibility, modifiers, constraints
ob_pooltable.location = (0.0, 0.0, 0.0)
ob_pooltable.lineart.crease_threshold = 0.0
_m = ob_pooltable.modifiers.new('Boolean', 'BOOLEAN')
_m.object = ob_cylinder
_m.use_self = True
_m.use_hole_tolerant = True
_m = ob_pooltable.modifiers.new('Boolean.001', 'BOOLEAN')
_m.object = ob_cylinder_001
_m.use_self = True
_m.use_hole_tolerant = True
_m = ob_pooltable.modifiers.new('Boolean.002', 'BOOLEAN')
_m.object = ob_cylinder_002
_m = ob_pooltable.modifiers.new('Boolean.003', 'BOOLEAN')
_m.object = ob_cylinder_003
_m = ob_pooltable.modifiers.new('Boolean.004', 'BOOLEAN')
_m.object = ob_cylinder_004
_m = ob_pooltable.modifiers.new('Boolean.005', 'BOOLEAN')
_m.object = ob_cylinder_005
ob_cylinder.location = (0.003032, -4.109, 3.044)
ob_cylinder.scale = (0.3031, 0.4758, 1.0)
ob_cylinder_001.location = (0.003032, 4.109, 3.044)
ob_cylinder_001.scale = (0.3031, 0.4758, 1.0)
ob_cylinder_002.location = (-6.476, 3.857, 3.044)
ob_cylinder_002.rotation_euler = (0.0, 0.0, 0.7854)
ob_cylinder_002.scale = (0.3031, 0.4758, 5.02)
ob_cylinder_003.location = (6.476, 3.857, 3.044)
ob_cylinder_003.rotation_euler = (0.0, 0.0, -0.7854)
ob_cylinder_003.scale = (0.3031, 0.4758, 5.02)
ob_cylinder_004.location = (-6.476, -3.857, 3.044)
ob_cylinder_004.rotation_euler = (0.0, 0.0, -0.7854)
ob_cylinder_004.scale = (0.3031, 0.4758, 5.02)
ob_cylinder_005.location = (6.476, -3.857, 3.044)
ob_cylinder_005.rotation_euler = (0.0, 0.0, 0.7854)
ob_cylinder_005.scale = (0.3031, 0.4758, 5.02)

# ---- collection membership
col_collection.objects.link(ob_pooltable)
col_collection.objects.link(ob_cylinder)
col_collection.objects.link(ob_cylinder_001)
col_collection.objects.link(ob_cylinder_002)
col_collection.objects.link(ob_cylinder_003)
col_collection.objects.link(ob_cylinder_004)
col_collection.objects.link(ob_cylinder_005)

# ---- scene / render settings (as saved in the file)
scene.frame_start = 1; scene.frame_end = 250; scene.frame_set(1)
scene.render.engine = 'BLENDER_EEVEE_NEXT'
scene.render.resolution_x = 2000
scene.render.resolution_y = 2000
scene.cycles.use_denoising = False
scene.cycles.samples = 128
scene.cycles.sampling_pattern = 'TABULATED_SOBOL'
scene.cycles.use_adaptive_sampling = False
scene.cycles.use_light_tree = False
scene.eevee.light_threshold = 0.024
scene.view_settings.view_transform = 'Filmic'
bpy.context.view_layer.update()

# ---- added for rendering (the .blend has no active camera and no usable light): camera, sun
cam_auto = bpy.data.cameras.new('AutoCamera')
cam_auto.lens = 50.0
cam_auto.sensor_width = 36.0
cam_auto.clip_end = 1000.0
ob_auto_camera = bpy.data.objects.new('AutoCamera', cam_auto)
scene.collection.objects.link(ob_auto_camera)
ob_auto_camera.location = (19.3429, -23.2115, 18.518)
ob_auto_camera.rotation_euler = (1.09748, -7.21219e-08, 0.694738)
scene.camera = ob_auto_camera
light_auto_sun = bpy.data.lights.new('AutoSun', 'SUN')
light_auto_sun.energy = 3.0
light_auto_sun.angle = 0.0523599
ob_auto_sun = bpy.data.objects.new('AutoSun', light_auto_sun)
scene.collection.objects.link(ob_auto_sun)
ob_auto_sun.rotation_euler = (0.872665, 0.174533, 0.523599)
bpy.context.view_layer.update()
